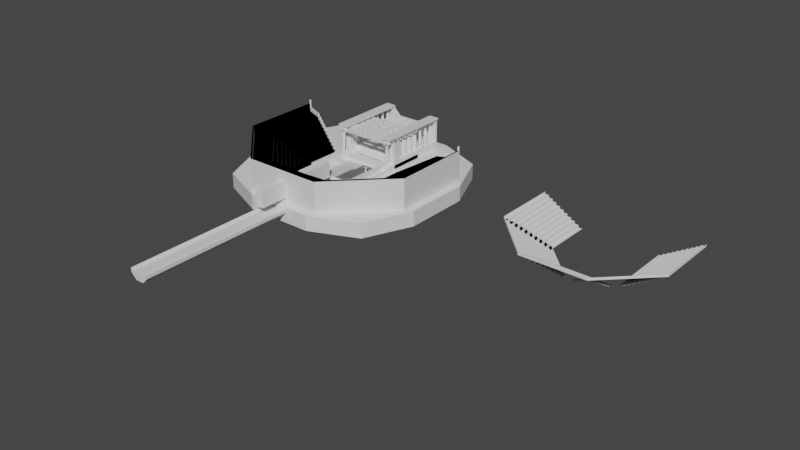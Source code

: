 # Source: greek_world.blend  (saved by Blender 3.2.14; exported with 4.5.12 LTS)
import bpy
from mathutils import Matrix  # noqa: F401  (used for matrix-valued properties, if any)

bpy.ops.wm.read_factory_settings(use_empty=True)
scene = bpy.context.scene
scene.name = 'Scene'

# ---- collections
col_greek_world = bpy.data.collections.new('greek_world'); scene.collection.children.link(col_greek_world)
col_greek_auditorium = bpy.data.collections.new('greek_auditorium'); scene.collection.children.link(col_greek_auditorium)
col_originals = bpy.data.collections.new('originals'); scene.collection.children.link(col_originals)

# ---- materials (node trees are filled in below, after node groups)
mat_main = bpy.data.materials.new('main')
mat_soil = bpy.data.materials.new('soil')
mat_edge = bpy.data.materials.new('edge')
mat_stairs = bpy.data.materials.new('stairs')
mat_walls = bpy.data.materials.new('walls')
mat_back_wall = bpy.data.materials.new('back_wall')

# ---- node groups
ng_auto_smooth = bpy.data.node_groups.new('Auto Smooth', 'GeometryNodeTree')
_s = ng_auto_smooth.interface.new_socket(name='Geometry', in_out='OUTPUT', socket_type='NodeSocketGeometry')
_s = ng_auto_smooth.interface.new_socket(name='Geometry', in_out='INPUT', socket_type='NodeSocketGeometry')
_s = ng_auto_smooth.interface.new_socket(name='Angle', in_out='INPUT', socket_type='NodeSocketFloat')
_s.subtype = 'ANGLE'
_s.min_value = 0.0
_s.max_value = 3.142
ng_auto_smooth.is_modifier = True
_N = ng_auto_smooth.nodes; _L = ng_auto_smooth.links
n0 = _N.new('NodeGroupOutput'); n0.name = 'Group Output'; n0.location = (480, -100)
n1 = _N.new('NodeGroupInput'); n1.name = 'Group Input'; n1.location = (-420, -300)
n2 = _N.new('NodeGroupInput'); n2.name = 'Group Input.001'; n2.location = (-60, -100)
n3 = _N.new('GeometryNodeSetShadeSmooth'); n3.name = 'Set Shade Smooth'; n3.location = (120, -100)
n3.domain = 'EDGE'
n4 = _N.new('GeometryNodeSetShadeSmooth'); n4.name = 'Set Shade Smooth.001'; n4.location = (300, -100)
n5 = _N.new('GeometryNodeInputMeshEdgeAngle'); n5.name = 'Edge Angle'; n5.location = (-420, -220)
n6 = _N.new('GeometryNodeInputEdgeSmooth'); n6.name = 'Is Edge Smooth'; n6.location = (-60, -160)
n7 = _N.new('GeometryNodeInputShadeSmooth'); n7.name = 'Is Face Smooth'; n7.location = (-240, -340)
n8 = _N.new('FunctionNodeBooleanMath'); n8.name = 'Boolean Math'; n8.location = (-60, -220)
n9 = _N.new('FunctionNodeCompare'); n9.name = 'Compare'; n9.location = (-240, -180)
n9.operation = 'LESS_EQUAL'
_L.new(n5.outputs[0], n9.inputs[0])
_L.new(n4.outputs[0], n0.inputs[0])
_L.new(n1.outputs[1], n9.inputs[1])
_L.new(n9.outputs[0], n8.inputs[0])
_L.new(n7.outputs[0], n8.inputs[1])
_L.new(n2.outputs[0], n3.inputs[0])
_L.new(n6.outputs[0], n3.inputs[1])
_L.new(n3.outputs[0], n4.inputs[0])
_L.new(n8.outputs[0], n3.inputs[2])
n0.is_active_output = True

# ---- material node trees
mat_main.use_nodes = True; mat_main.node_tree.nodes.clear()
_N = mat_main.node_tree.nodes; _L = mat_main.node_tree.links
n0 = _N.new('ShaderNodeBsdfPrincipled'); n0.name = 'Principled BSDF'; n0.location = (10, 300)
n0.distribution = 'GGX'
n0.subsurface_method = 'BURLEY'
n0.inputs[3].default_value = 1.45
n0.inputs[27].default_value = (0.0, 0.0, 0.0, 1.0)
n0.inputs[28].default_value = 1.0
n1 = _N.new('ShaderNodeOutputMaterial'); n1.name = 'Material Output'; n1.location = (300, 300)
_L.new(n0.outputs[0], n1.inputs[0])
n1.is_active_output = True
mat_soil.use_nodes = True; mat_soil.node_tree.nodes.clear()
_N = mat_soil.node_tree.nodes; _L = mat_soil.node_tree.links
n0 = _N.new('ShaderNodeBsdfPrincipled'); n0.name = 'Principled BSDF'; n0.location = (10, 300)
n0.distribution = 'GGX'
n0.subsurface_method = 'BURLEY'
n0.inputs[3].default_value = 1.45
n0.inputs[27].default_value = (0.0, 0.0, 0.0, 1.0)
n0.inputs[28].default_value = 1.0
n1 = _N.new('ShaderNodeOutputMaterial'); n1.name = 'Material Output'; n1.location = (300, 300)
_L.new(n0.outputs[0], n1.inputs[0])
n1.is_active_output = True
mat_edge.use_nodes = True; mat_edge.node_tree.nodes.clear()
_N = mat_edge.node_tree.nodes; _L = mat_edge.node_tree.links
n0 = _N.new('ShaderNodeBsdfPrincipled'); n0.name = 'Principled BSDF'; n0.location = (10, 300)
n0.distribution = 'GGX'
n0.subsurface_method = 'BURLEY'
n0.inputs[3].default_value = 1.45
n0.inputs[27].default_value = (0.0, 0.0, 0.0, 1.0)
n0.inputs[28].default_value = 1.0
n1 = _N.new('ShaderNodeOutputMaterial'); n1.name = 'Material Output'; n1.location = (300, 300)
_L.new(n0.outputs[0], n1.inputs[0])
n1.is_active_output = True
mat_stairs.use_nodes = True; mat_stairs.node_tree.nodes.clear()
_N = mat_stairs.node_tree.nodes; _L = mat_stairs.node_tree.links
n0 = _N.new('ShaderNodeBsdfPrincipled'); n0.name = 'Principled BSDF'; n0.location = (10, 300)
n0.distribution = 'GGX'
n0.subsurface_method = 'BURLEY'
n0.inputs[3].default_value = 1.45
n0.inputs[27].default_value = (0.0, 0.0, 0.0, 1.0)
n0.inputs[28].default_value = 1.0
n1 = _N.new('ShaderNodeOutputMaterial'); n1.name = 'Material Output'; n1.location = (300, 300)
_L.new(n0.outputs[0], n1.inputs[0])
n1.is_active_output = True
mat_walls.use_nodes = True; mat_walls.node_tree.nodes.clear()
_N = mat_walls.node_tree.nodes; _L = mat_walls.node_tree.links
n0 = _N.new('ShaderNodeBsdfPrincipled'); n0.name = 'Principled BSDF'; n0.location = (10, 300)
n0.distribution = 'GGX'
n0.subsurface_method = 'BURLEY'
n0.inputs[3].default_value = 1.45
n0.inputs[27].default_value = (0.0, 0.0, 0.0, 1.0)
n0.inputs[28].default_value = 1.0
n1 = _N.new('ShaderNodeOutputMaterial'); n1.name = 'Material Output'; n1.location = (300, 300)
_L.new(n0.outputs[0], n1.inputs[0])
n1.is_active_output = True
mat_back_wall.use_nodes = True; mat_back_wall.node_tree.nodes.clear()
_N = mat_back_wall.node_tree.nodes; _L = mat_back_wall.node_tree.links
n0 = _N.new('ShaderNodeBsdfPrincipled'); n0.name = 'Principled BSDF'; n0.location = (10, 300)
n0.distribution = 'GGX'
n0.subsurface_method = 'BURLEY'
n0.inputs[3].default_value = 1.45
n0.inputs[27].default_value = (0.0, 0.0, 0.0, 1.0)
n0.inputs[28].default_value = 1.0
n1 = _N.new('ShaderNodeOutputMaterial'); n1.name = 'Material Output'; n1.location = (300, 300)
_L.new(n0.outputs[0], n1.inputs[0])
n1.is_active_output = True

# ---- world
world_world = bpy.data.worlds.new('World'); scene.world = world_world
world_world.use_nodes = True; world_world.node_tree.nodes.clear()
_N = world_world.node_tree.nodes; _L = world_world.node_tree.links
n0 = _N.new('ShaderNodeOutputWorld'); n0.name = 'World Output'; n0.location = (300, 300)
n1 = _N.new('ShaderNodeBackground'); n1.name = 'Background'; n1.location = (10, 300)
n1.inputs[0].default_value = (0.05088, 0.05088, 0.05088, 1.0)
_L.new(n1.outputs[0], n0.inputs[0])
n0.is_active_output = True
world_world.color = (0.05088, 0.05088, 0.05088)
world_world.use_sun_shadow = False
world_world.sun_shadow_jitter_overblur = 0.0

# ---- meshes
me_cube = bpy.data.meshes.new('Cube')
me_cube.from_pydata([(2.0, -5.0, -0.2), (2.0, -5.0, -1.49e-07), (2.0, 2.1, 0.1), (2.0, 2.0, -1.49e-07), (0.0, 2.1, 0.1), (0.0, 2.0, -1.49e-07), (0.0, -5.0, -0.2), (0.0, -5.0, -1.49e-07), (3.0, -6.0, -0.2), (3.0, 2.0, -0.2), (0.0, -6.0, -0.2), (3.2, -6.2, -0.2), (3.2, 2.0, -0.2), (0.0, -6.2, -0.2), (3.0, -6.0, 0.8), (3.0, 2.0, 0.8), (0.0, -6.0, 0.8), (3.2, -6.2, 0.8), (3.2, 2.0, 0.8), (0.0, -6.2, 0.8), (2.0, 2.2, 0.1), (0.0, 2.2, 0.1), (2.0, 2.3, 0.2), (0.0, 2.3, 0.2), (2.0, 2.4, 0.2), (0.0, 2.4, 0.2), (2.0, 2.5, 0.3), (0.0, 2.5, 0.3), (2.0, 2.6, 0.3), (0.0, 2.6, 0.3), (2.0, 2.7, 0.4), (0.0, 2.7, 0.4), (2.0, 2.8, 0.4), (0.0, 2.8, 0.4), (2.0, 2.9, 0.5), (0.0, 2.9, 0.5), (2.0, 2.0, -0.2), (2.0, 3.0, 0.5), (0.0, 3.0, 0.5), (2.0, 3.1, 0.6), (0.0, 3.1, 0.6), (2.0, 3.2, 0.6), (0.0, 3.2, 0.6), (2.0, 3.3, 0.7), (0.0, 3.3, 0.7), (2.0, 3.4, 0.7), (0.0, 3.4, 0.7), (2.0, 3.5, 0.8), (0.0, 3.5, 0.8), (2.0, 3.6, 0.8), (0.0, 3.6, 0.8), (2.0, 3.7, 0.9), (0.0, 3.7, 0.9), (2.0, 3.8, 0.9), (0.0, 3.8, 0.9), (2.0, 3.9, 1.0), (0.0, 3.9, 1.0), (2.0, 11.0, 1.0), (0.0, 11.0, 1.0), (2.0, 11.0, 3.0), (0.0, 11.0, 3.0), (2.0, 2.8, -0.2), (4.0, 11.0, 1.0), (4.0, 11.0, 4.0), (2.0, 11.0, -1.0), (0.0, 11.0, -1.0), (3.0, 2.8, -0.2), (4.0, 11.0, -1.0), (3.0, 3.0, 0.0), (2.066, 3.066, 0.0), (3.0, 4.0, 0.0), (2.0, 4.0, 0.0), (4.0, 4.0, 1.0), (0.0, 4.0, -1.0), (2.0, 4.0, -1.0), (4.0, 4.0, -1.0), (2.0, 4.0, 1.0), (0.0, 4.0, 1.0), (3.2, 3.0, -0.2), (3.2, 3.0, 0.8), (3.0, 3.0, -0.2), (3.0, 3.0, 0.8), (2.0, 11.3, 3.0), (0.0, 11.3, 3.0), (4.0, 11.3, 4.0), (2.0, 11.3, -1.0), (0.0, 11.3, -1.0), (4.0, 11.3, -1.0), (3.0, 11.0, 4.0), (3.0, 11.3, 4.0), (3.0, 11.3, -1.0), (2.825, 2.0, 4.0), (2.825, 2.0, 4.2), (2.825, 11.3, 4.0), (2.825, 11.3, 4.2), (4.175, 2.0, 4.0), (4.175, 2.0, 4.2), (4.175, 11.3, 4.0), (4.175, 11.3, 4.2), (2.0, 3.0, 0.0), (2.934, 3.066, 0.0), (2.934, 3.934, 0.0), (2.066, 3.934, 0.0), (3.0, 3.0, 0.1), (2.0, 3.0, 0.1), (2.934, 3.934, 0.1), (2.066, 3.934, 0.1), (2.934, 3.066, 0.1), (2.0, 4.0, 0.1), (2.066, 3.066, 0.1), (3.0, 4.0, 0.1)], [(73, 65), (64, 74), (73, 74)], [(4, 5, 3, 2), (3, 5, 7, 1), (0, 1, 7, 6), (0, 6, 10, 8), (8, 10, 16, 14), (11, 12, 18, 17), (14, 16, 19, 17), (15, 14, 17, 18), (13, 11, 17, 19), (9, 8, 14, 15), (2, 20, 21, 4), (20, 22, 23, 21), (22, 24, 25, 23), (24, 26, 27, 25), (26, 28, 29, 27), (28, 30, 31, 29), (30, 32, 33, 31), (32, 34, 35, 33), (1, 0, 36, 3), (9, 36, 0, 8), (34, 37, 38, 35), (37, 39, 40, 38), (39, 41, 42, 40), (41, 43, 44, 42), (43, 45, 46, 44), (45, 47, 48, 46), (47, 49, 50, 48), (49, 51, 52, 50), (51, 53, 54, 52), (53, 55, 56, 54), (57, 59, 60, 58), (57, 62, 63, 88, 59), (72, 62, 57, 76), (57, 58, 77, 76), (36, 9, 66, 61), (58, 57, 64, 65), (57, 62, 67, 64), (61, 66, 68, 99), (69, 100, 101, 102), (62, 72, 75, 67), (74, 75, 72, 76), (2, 3, 36, 61, 99, 71, 76, 55, 53, 51, 49, 47, 45, 43, 41, 39, 37, 34, 32, 30, 28, 26, 24, 22, 20), (55, 76, 77, 56), (9, 15, 81, 80), (18, 12, 78, 79), (15, 18, 79, 81), (88, 89, 82, 59), (59, 82, 83, 60), (89, 90, 85, 82), (82, 85, 86, 83), (63, 62, 67, 87, 84), (84, 87, 90, 89), (63, 84, 89, 88), (91, 92, 94, 93), (93, 94, 98, 97), (97, 98, 96, 95), (95, 96, 92, 91), (93, 97, 95, 91), (98, 94, 92, 96), (100, 69, 109, 107), (68, 70, 110, 103), (102, 101, 105, 106), (71, 99, 104, 108), (107, 109, 104, 103), (106, 105, 110, 108), (105, 107, 103, 110), (109, 106, 108, 104), (101, 100, 107, 105), (69, 102, 106, 109), (70, 71, 108, 110), (99, 68, 103, 104)])
me_cube.polygons.foreach_set('material_index', [3, 0, 0, 0, 4, 4, 4, 4, 4, 4, 3, 3, 3, 3, 3, 3, 3, 3, 0, 0, 3, 3, 3, 3, 3, 3, 3, 3, 3, 3, 5, 5, 0, 0, 0, 5, 5, 0, 1, 0, 0, 3, 3, 4, 4, 4, 5, 5, 5, 5, 5, 5, 5, 0, 0, 0, 0, 0, 0, 2, 2, 2, 2, 2, 2, 2, 2, 2, 2, 2, 2])
_uv = me_cube.uv_layers.new(name='UVMap')
_uv.uv.foreach_set('vector', [2.632, 5.027, 2.686, 5.027, 2.686, 6.108, 2.632, 6.108, 6.595, 4.865, 7.676, 4.865, 7.676, 8.649, 6.595, 8.649, 4.432, 6.054, 4.324, 6.054, 4.324, 4.973, 4.432, 4.973, 7.135, 4.324, 8.216, 4.324, 8.216, 4.865, 6.595, 4.865, 6.054, 6.649, 6.054, 8.27, 5.514, 8.27, 5.514, 6.649, 1.119, 5.027, 1.119, 9.459, 0.5782, 9.459, 0.5782, 5.027, 2.811, 4.865, 4.432, 4.865, 4.432, 4.973, 2.703, 4.973, 2.811, 0.5405, 2.811, 4.865, 2.703, 4.973, 2.703, 0.5405, 2.2, 5.027, 2.2, 6.757, 1.659, 6.757, 1.659, 5.027, 1.659, 5.568, 1.659, 9.892, 1.119, 9.892, 1.119, 5.568, 7.838, 4.865, 7.892, 4.865, 7.892, 5.946, 7.838, 5.946, 4.378, 7.135, 4.324, 7.135, 4.324, 6.054, 4.378, 6.054, 7.838, 5.946, 7.892, 5.946, 7.892, 7.027, 7.838, 7.027, 2.686, 7.189, 2.632, 7.189, 2.632, 6.108, 2.686, 6.108, 7.784, 5.946, 7.838, 5.946, 7.838, 7.027, 7.784, 7.027, 7.73, 5.946, 7.676, 5.946, 7.676, 4.865, 7.73, 4.865, 7.784, 4.865, 7.838, 4.865, 7.838, 5.946, 7.784, 5.946, 7.784, 5.946, 7.73, 5.946, 7.73, 4.865, 7.784, 4.865, 0.5782, 9.922, 0.4708, 9.934, 0.04828, 6.174, 0.1557, 6.162, 6.595, 0.5405, 7.135, 0.5405, 7.135, 4.324, 6.595, 4.865, 2.578, 5.027, 2.632, 5.027, 2.632, 6.108, 2.578, 6.108, 7.784, 7.027, 7.73, 7.027, 7.73, 5.946, 7.784, 5.946, 2.362, 5.757, 2.416, 5.757, 2.416, 6.838, 2.362, 6.838, 2.182, 7.838, 2.128, 7.838, 2.128, 6.757, 2.182, 6.757, 2.416, 5.757, 2.47, 5.757, 2.47, 6.838, 2.416, 6.838, 4.432, 7.135, 4.378, 7.135, 4.378, 6.054, 4.432, 6.054, 2.47, 5.757, 2.524, 5.757, 2.524, 6.838, 2.47, 6.838, 7.73, 7.027, 7.676, 7.027, 7.676, 5.946, 7.73, 5.946, 5.514, 3.946, 5.514, 3.892, 6.595, 3.892, 6.595, 3.946, 5.514, 3.892, 5.514, 3.838, 6.595, 3.838, 6.595, 3.892, 4.324, 6.054, 3.243, 6.054, 3.243, 4.973, 4.324, 4.973, 4.324, 6.054, 4.324, 7.135, 2.703, 7.135, 2.703, 6.595, 3.243, 6.054, 4.432, 3.784, 4.432, 0.0, 5.514, 0.0, 5.514, 3.784, 5.514, 0.0, 6.595, 0.0, 6.595, 3.784, 5.514, 3.784, 7.135, 0.5405, 6.595, 0.5405, 6.595, 0.1081, 7.135, 0.1081, 4.432, 8.811, 4.432, 7.73, 5.514, 7.73, 5.514, 8.811, 4.432, 7.73, 4.432, 6.649, 5.514, 6.649, 5.514, 7.73, 7.135, 0.1081, 6.595, 0.1081, 6.595, 0.0, 7.135, 0.0, 2.128, 7.225, 1.659, 7.225, 1.659, 6.757, 2.128, 6.757, 1.081, 0.1622, 1.081, 3.946, 0.0, 3.946, 0.0, 0.1622, 0.0, 5.027, 0.0, 3.946, 1.081, 3.946, 1.081, 5.027, 0.2034, 6.102, 0.1557, 6.162, 0.04828, 6.174, 0.0, 5.744, 0.09536, 5.625, 0.03501, 5.087, 0.5722, 5.027, 0.5782, 5.081, 0.5305, 5.14, 0.5366, 5.194, 0.4889, 5.254, 0.4949, 5.308, 0.4472, 5.367, 0.4533, 5.421, 0.4056, 5.481, 0.4116, 5.535, 0.3639, 5.594, 0.37, 5.648, 0.3223, 5.708, 0.3283, 5.762, 0.2807, 5.821, 0.2867, 5.875, 0.239, 5.935, 0.245, 5.988, 0.1974, 6.048, 5.514, 3.838, 5.514, 3.784, 6.595, 3.784, 6.595, 3.838, 1.659, 5.568, 1.119, 5.568, 1.119, 5.027, 1.659, 5.027, 0.5782, 9.459, 1.119, 9.459, 1.119, 10.0, 0.5782, 10.0, 2.811, 0.5405, 2.703, 0.5405, 2.703, 0.0, 2.811, 0.0, 2.2, 5.568, 2.362, 5.568, 2.362, 6.108, 2.2, 6.108, 2.2, 6.108, 2.362, 6.108, 2.362, 7.189, 2.2, 7.189, 4.973, 6.649, 4.973, 3.946, 5.514, 3.946, 5.514, 6.108, 5.514, 6.108, 5.514, 3.946, 6.595, 3.946, 6.595, 6.108, 2.703, 0.1622, 1.081, 0.1622, 0.0, 0.1622, 0.0, 0.0, 2.703, 0.0, 4.432, 6.649, 4.432, 3.946, 4.973, 3.946, 4.973, 6.649, 2.2, 5.027, 2.362, 5.027, 2.362, 5.568, 2.2, 5.568, 9.784, 0.0, 9.892, 0.0, 9.892, 5.027, 9.784, 5.027, 2.47, 5.757, 2.362, 5.757, 2.362, 5.027, 2.47, 5.027, 9.676, 0.0, 9.784, 0.0, 9.784, 5.027, 9.676, 5.027, 2.578, 5.757, 2.47, 5.757, 2.47, 5.027, 2.578, 5.027, 8.946, 0.0, 9.676, 0.0, 9.676, 5.027, 8.946, 5.027, 8.216, 0.0, 8.946, 0.0, 8.946, 5.027, 8.216, 5.027, 2.524, 6.838, 2.524, 7.307, 2.47, 7.307, 2.47, 6.838, 2.632, 6.649, 2.632, 7.189, 2.578, 7.189, 2.578, 6.649, 2.578, 6.838, 2.578, 7.307, 2.524, 7.307, 2.524, 6.838, 2.47, 6.838, 2.47, 7.378, 2.416, 7.378, 2.416, 6.838, 6.09, 7.153, 6.559, 7.153, 6.595, 7.189, 6.054, 7.189, 6.559, 6.685, 6.09, 6.685, 6.054, 6.649, 6.595, 6.649, 6.09, 6.685, 6.09, 7.153, 6.054, 7.189, 6.054, 6.649, 6.559, 7.153, 6.559, 6.685, 6.595, 6.649, 6.595, 7.189, 2.811, 7.135, 2.811, 7.604, 2.757, 7.604, 2.757, 7.135, 2.757, 7.135, 2.757, 7.604, 2.703, 7.604, 2.703, 7.135, 2.416, 6.838, 2.416, 7.378, 2.362, 7.378, 2.362, 6.838, 2.632, 6.108, 2.632, 6.649, 2.578, 6.649, 2.578, 6.108])
me_cube.materials.append(mat_main)
me_cube.materials.append(mat_soil)
me_cube.materials.append(mat_edge)
me_cube.materials.append(mat_stairs)
me_cube.materials.append(mat_walls)
me_cube.materials.append(mat_back_wall)
me_cube.use_remesh_fix_poles = True
me_cube.use_remesh_preserve_attributes = False
me_cube.update()
me_cube_002 = bpy.data.meshes.new('Cube.002')
me_cube_002.from_pydata([(-0.2828, -2.831e-07, 0.0), (-0.2828, -2.831e-07, 3.0), (6.557e-07, 0.2828, 0.0), (6.557e-07, 0.2828, 3.0), (6.855e-07, -0.2828, 0.0), (6.855e-07, -0.2828, 3.0), (0.2828, -2.682e-07, 0.0), (0.2828, -2.682e-07, 3.0), (-0.2828, -2.831e-07, 0.1), (6.557e-07, 0.2828, 0.1), (0.2828, -2.682e-07, 0.1), (6.855e-07, -0.2828, 0.1), (-0.1414, -2.831e-07, 0.1), (6.631e-07, 0.1414, 0.1), (0.1414, -2.757e-07, 0.1), (6.855e-07, -0.1414, 0.1), (-0.2828, -2.831e-07, 2.9), (6.557e-07, 0.2828, 2.9), (0.2828, -2.682e-07, 2.9), (6.855e-07, -0.2828, 2.9), (6.631e-07, 0.1414, 2.9), (0.1414, -2.757e-07, 2.9), (6.855e-07, -0.1414, 2.9), (-0.1414, -2.831e-07, 2.9), (6.706e-07, 0.2142, 0.9006), (6.706e-07, 0.2142, 2.099), (6.706e-07, 0.2368, 1.5), (0.2142, -2.682e-07, 0.9006), (0.2142, -2.682e-07, 2.099), (0.2368, -2.682e-07, 1.5), (6.855e-07, -0.2142, 0.9006), (6.855e-07, -0.2142, 2.099), (6.855e-07, -0.2368, 1.5), (-0.2142, -2.98e-07, 2.099), (-0.2142, -2.98e-07, 0.9006), (-0.2368, -2.98e-07, 1.5)], [], [(16, 1, 3, 17), (17, 3, 7, 18), (18, 7, 5, 19), (19, 5, 1, 16), (4, 11, 8, 0), (6, 10, 11, 4), (2, 9, 10, 6), (0, 8, 9, 2), (11, 15, 12, 8), (10, 14, 15, 11), (9, 13, 14, 10), (8, 12, 13, 9), (22, 19, 16, 23), (21, 18, 19, 22), (20, 17, 18, 21), (23, 16, 17, 20), (14, 27, 30, 15), (13, 24, 27, 14), (15, 30, 34, 12), (31, 22, 23, 33), (28, 21, 22, 31), (33, 23, 20, 25), (25, 20, 21, 28), (31, 33, 35, 32), (32, 35, 34, 30), (28, 31, 32, 29), (29, 32, 30, 27), (25, 28, 29, 26), (26, 29, 27, 24), (33, 25, 26, 35), (35, 26, 24, 34), (12, 34, 24, 13)])
me_cube_002.polygons.foreach_set('use_smooth', [True] * 32)
_uv = me_cube_002.uv_layers.new(name='UVMap')
_uv.uv.foreach_set('vector', [0.6212, 0.5714, 0.5855, 0.5714, 0.5855, 0.4286, 0.6212, 0.4286, 0.5855, 0.5714, 0.5498, 0.5714, 0.5498, 0.4286, 0.5855, 0.4286, 0.6212, 0.4286, 0.5855, 0.4286, 0.5855, 0.2857, 0.6212, 0.2857, 0.5141, 0.4286, 0.4784, 0.4286, 0.4784, 0.2857, 0.5141, 0.2857, 0.5498, 0.4286, 0.5141, 0.4286, 0.5141, 0.2857, 0.5498, 0.2857, 0.5498, 0.5714, 0.5141, 0.5714, 0.5141, 0.4286, 0.5498, 0.4286, 0.5141, 0.5714, 0.4784, 0.5714, 0.4784, 0.4286, 0.5141, 0.4286, 0.5855, 0.4286, 0.5498, 0.4286, 0.5498, 0.2857, 0.5855, 0.2857, 0.6212, 0.1429, 0.5855, 0.1071, 0.5855, 0.03571, 0.6212, 0.0, 0.4784, 0.1429, 0.5141, 0.1071, 0.5855, 0.1071, 0.6212, 0.1429, 0.4784, 0.0, 0.5141, 0.03571, 0.5141, 0.1071, 0.4784, 0.1429, 0.6212, 0.0, 0.5855, 0.03571, 0.5141, 0.03571, 0.4784, 0.0, 0.5855, 0.1786, 0.6212, 0.1429, 0.6212, 0.2857, 0.5855, 0.25, 0.5141, 0.1786, 0.4784, 0.1429, 0.6212, 0.1429, 0.5855, 0.1786, 0.5141, 0.25, 0.4784, 0.2857, 0.4784, 0.1429, 0.5141, 0.1786, 0.5855, 0.25, 0.6212, 0.2857, 0.4784, 0.2857, 0.5141, 0.25, 0.4543, 7.451e-09, 0.4727, 0.2859, 0.3645, 0.2859, 0.3829, 0.0, 0.2151, 7.451e-09, 0.2335, 0.2859, 0.1253, 0.2859, 0.1437, 0.0, 0.09551, 7.451e-09, 0.1139, 0.2859, 0.0057, 0.2859, 0.02408, 0.0, 0.1139, 0.7141, 0.09551, 1.0, 0.02408, 1.0, 0.0057, 0.7141, 0.4727, 0.7141, 0.4543, 1.0, 0.3829, 1.0, 0.3645, 0.7141, 0.3531, 0.7141, 0.3347, 1.0, 0.2633, 1.0, 0.2449, 0.7141, 0.2335, 0.7141, 0.2151, 1.0, 0.1437, 1.0, 0.1253, 0.7141, 0.1139, 0.7141, 0.0057, 0.7141, 0.0, 0.5, 0.1196, 0.5, 0.1196, 0.5, 0.0, 0.5, 0.0057, 0.2859, 0.1139, 0.2859, 0.4727, 0.7141, 0.3645, 0.7141, 0.3588, 0.5, 0.4784, 0.5, 0.4784, 0.5, 0.3588, 0.5, 0.3645, 0.2859, 0.4727, 0.2859, 0.2335, 0.7141, 0.1253, 0.7141, 0.1196, 0.5, 0.2392, 0.5, 0.2392, 0.5, 0.1196, 0.5, 0.1253, 0.2859, 0.2335, 0.2859, 0.3531, 0.7141, 0.2449, 0.7141, 0.2392, 0.5, 0.3588, 0.5, 0.3588, 0.5, 0.2392, 0.5, 0.2449, 0.2859, 0.3531, 0.2859, 0.3347, 7.451e-09, 0.3531, 0.2859, 0.2449, 0.2859, 0.2633, 0.0])
me_cube_002.use_remesh_fix_poles = True
me_cube_002.use_remesh_preserve_attributes = False
me_cube_002.update()
me_cube_003 = bpy.data.meshes.new('Cube.003')
me_cube_003.from_pydata([(3.0, 3.0, -1.0), (3.0, 3.0, 4.0), (3.0, 4.0, -1.0), (3.0, 4.0, 4.0), (4.0, 3.0, -1.0), (4.0, 3.0, 4.0), (4.0, 4.0, -1.0), (4.0, 4.0, 4.0)], [], [(0, 1, 3, 2), (2, 3, 7, 6), (6, 7, 5, 4), (4, 5, 1, 0), (2, 6, 4, 0), (7, 3, 1, 5)])
_uv = me_cube_003.uv_layers.new(name='UVMap')
_uv.uv.foreach_set('vector', [7.254, 7.254, 7.254, 9.845, 6.736, 9.845, 6.736, 7.254, 9.984, 0.0, 9.984, 2.591, 9.466, 2.591, 9.466, 0.0, 3.627, 7.409, 3.627, 10.0, 3.109, 10.0, 3.109, 7.409, 4.145, 7.409, 4.145, 10.0, 3.627, 10.0, 3.627, 7.409, 8.29, 8.394, 8.29, 8.912, 7.772, 8.912, 7.772, 8.394, 7.254, 8.394, 7.772, 8.394, 7.772, 8.912, 7.254, 8.912])
me_cube_003.materials.append(mat_main)
me_cube_003.materials.append(mat_soil)
me_cube_003.use_remesh_fix_poles = True
me_cube_003.use_remesh_preserve_attributes = False
me_cube_003.update()
me_plane = bpy.data.meshes.new('Plane')
me_plane.from_pydata([(2.0, -5.0, 0.0), (3.0, -5.0, 0.0), (2.0, 3.0, 0.0), (3.0, 3.0, 0.0), (2.0, -6.0, 0.0), (3.0, -6.0, 0.0), (-2.0, -5.0, 0.0), (-2.0, -6.0, 0.0), (-3.0, -5.0, 0.0), (-3.0, -6.0, 0.0), (-2.0, 3.0, 0.0), (-3.0, 3.0, 0.0)], [], [(0, 1, 3, 2), (1, 0, 4, 5), (4, 0, 6, 7), (7, 6, 8, 9), (8, 6, 10, 11)])
_uv = me_plane.uv_layers.new(name='UVMap')
_uv.uv.foreach_set('vector', [0.1088, 0.8705, 0.0, 0.8705, 0.0, 0.0, 0.1088, 0.0, 0.0, 0.8705, 0.1088, 0.8705, 0.1088, 0.9793, 0.0, 0.9793, 0.1088, 0.9793, 0.1088, 0.8705, 0.544, 0.8705, 0.544, 0.9793, 0.544, 0.9793, 0.544, 0.8705, 0.6528, 0.8705, 0.6528, 0.9793, 0.6528, 0.8705, 0.544, 0.8705, 0.544, 0.0, 0.6528, 0.0])
me_plane.use_remesh_fix_poles = True
me_plane.use_remesh_preserve_attributes = False
me_plane.update()
me_plane_003 = bpy.data.meshes.new('Plane.003')
me_plane_003.from_pydata([(-5.157, -2.136, 0.0), (-5.157, 2.136, 0.0), (-5.157, -2.136, 0.3), (-5.157, 2.136, 0.3), (-5.657, -2.343, 0.3), (-5.657, 2.343, 0.3), (-5.657, -2.343, 0.6), (-5.657, 2.343, 0.6), (-6.157, -2.55, 0.6), (-6.157, 2.55, 0.6), (-6.157, -2.55, 0.9), (-6.157, 2.55, 0.9), (-6.657, -2.757, 0.9), (-6.657, 2.757, 0.9), (-6.657, -2.757, 1.2), (-6.657, 2.757, 1.2), (-7.157, -2.964, 1.2), (-7.157, 2.964, 1.2), (-7.157, -2.964, 1.5), (-7.157, 2.964, 1.5), (-7.657, -3.172, 1.5), (-7.657, 3.172, 1.5), (-7.657, -3.172, 1.8), (-7.657, 3.172, 1.8), (-8.157, -3.379, 1.8), (-8.157, 3.379, 1.8), (-8.157, -3.379, 2.1), (-8.157, 3.379, 2.1), (-8.657, -3.586, 2.1), (-8.657, 3.586, 2.1), (-8.657, -3.586, 2.4), (-8.657, 3.586, 2.4), (-9.157, -3.793, 2.4), (-9.157, 3.793, 2.4), (-9.157, -3.793, 2.7), (-9.157, 3.793, 2.7), (-9.657, -4.0, 2.7), (-9.657, 4.0, 2.7), (-9.657, -4.0, 3.0), (-9.657, 4.0, 3.0), (-12.0, -4.971, 3.0), (-12.0, 4.971, 3.0), (-12.0, -4.971, 4.0), (-12.0, 4.971, 4.0), (-12.2, -5.053, 4.0), (-12.2, 5.053, 4.0), (-12.2, -5.053, 0.0), (-12.2, 5.053, 0.0), (-2.136, -5.157, 0.0), (-2.136, -5.157, 0.3), (-2.343, -5.657, 0.3), (-2.343, -5.657, 0.6), (-2.55, -6.157, 0.6), (-2.55, -6.157, 0.9), (-2.757, -6.657, 0.9), (-2.757, -6.657, 1.2), (-2.964, -7.157, 1.2), (-2.964, -7.157, 1.5), (-3.172, -7.657, 1.5), (-3.172, -7.657, 1.8), (-3.379, -8.157, 1.8), (-3.379, -8.157, 2.1), (-3.586, -8.657, 2.1), (-3.586, -8.657, 2.4), (-3.793, -9.157, 2.4), (-3.793, -9.157, 2.7), (-4.0, -9.657, 2.7), (-4.0, -9.657, 3.0), (-4.971, -12.0, 3.0), (-4.971, -12.0, 4.0), (-5.053, -12.2, 4.0), (-5.053, -12.2, 0.0), (2.136, -5.157, 0.0), (2.136, -5.157, 0.3), (2.343, -5.657, 0.3), (2.343, -5.657, 0.6), (2.55, -6.157, 0.6), (2.55, -6.157, 0.9), (2.757, -6.657, 0.9), (2.757, -6.657, 1.2), (2.964, -7.157, 1.2), (2.964, -7.157, 1.5), (3.172, -7.657, 1.5), (3.172, -7.657, 1.8), (3.379, -8.157, 1.8), (3.379, -8.157, 2.1), (3.586, -8.657, 2.1), (3.586, -8.657, 2.4), (3.793, -9.157, 2.4), (3.793, -9.157, 2.7), (4.0, -9.657, 2.7), (4.0, -9.657, 3.0), (4.971, -12.0, 3.0), (4.971, -12.0, 4.0), (5.053, -12.2, 4.0), (5.053, -12.2, 0.0), (5.157, -2.136, 0.0), (5.157, -2.136, 0.3), (5.657, -2.343, 0.3), (5.657, -2.343, 0.6), (6.157, -2.55, 0.6), (6.157, -2.55, 0.9), (6.657, -2.757, 0.9), (6.657, -2.757, 1.2), (7.157, -2.964, 1.2), (7.157, -2.964, 1.5), (7.657, -3.172, 1.5), (7.657, -3.172, 1.8), (8.157, -3.379, 1.8), (8.157, -3.379, 2.1), (8.657, -3.586, 2.1), (8.657, -3.586, 2.4), (9.157, -3.793, 2.4), (9.157, -3.793, 2.7), (9.657, -4.0, 2.7), (9.657, -4.0, 3.0), (12.0, -4.971, 3.0), (12.0, -4.971, 4.0), (12.2, -5.053, 4.0), (12.2, -5.053, 0.0), (5.157, 2.136, 0.0), (5.157, 2.136, 0.3), (5.657, 2.343, 0.3), (5.657, 2.343, 0.6), (6.157, 2.55, 0.6), (6.157, 2.55, 0.9), (6.657, 2.757, 0.9), (6.657, 2.757, 1.2), (7.157, 2.964, 1.2), (7.157, 2.964, 1.5), (7.657, 3.172, 1.5), (7.657, 3.172, 1.8), (8.157, 3.379, 1.8), (8.157, 3.379, 2.1), (8.657, 3.586, 2.1), (8.657, 3.586, 2.4), (9.157, 3.793, 2.4), (9.157, 3.793, 2.7), (9.657, 4.0, 2.7), (9.657, 4.0, 3.0), (12.0, 4.971, 3.0), (12.0, 4.971, 4.0), (12.2, 5.053, 4.0), (12.2, 5.053, 0.0), (0.5, -12.2, 0.65), (0.5, -8.157, 1.8), (0.5, -7.657, 1.8), (0.5, -7.657, 1.5), (0.5, -7.157, 1.5), (0.5, -7.157, 1.2), (0.5, -6.657, 1.2), (0.5, -6.657, 0.9), (0.5, -6.157, 0.9), (0.5, -6.157, 0.65), (0.5, -12.2, 2.65), (0.5, -9.157, 2.65), (0.5, -9.157, 2.4), (0.5, -8.657, 2.1), (0.5, -8.657, 2.4), (0.5, -8.157, 2.1), (-0.5, -12.2, 2.65), (-0.5, -9.157, 2.65), (-0.5, -9.157, 2.4), (-0.5, -8.657, 2.1), (-0.5, -8.657, 2.4), (-0.5, -8.157, 2.1), (-0.5, -8.157, 1.8), (-0.5, -7.657, 1.8), (-0.5, -7.657, 1.5), (-0.5, -7.157, 1.5), (-0.5, -7.157, 1.2), (-0.5, -6.657, 1.2), (-0.5, -6.157, 0.9), (-0.5, -12.2, 0.65), (-0.5, -6.657, 0.9), (-0.5, -6.157, 0.65)], [], [(0, 1, 3, 2), (4, 2, 3, 5), (4, 5, 7, 6), (8, 6, 7, 9), (8, 9, 11, 10), (12, 10, 11, 13), (12, 13, 15, 14), (16, 14, 15, 17), (16, 17, 19, 18), (20, 18, 19, 21), (20, 21, 23, 22), (24, 22, 23, 25), (24, 25, 27, 26), (28, 26, 27, 29), (28, 29, 31, 30), (32, 30, 31, 33), (32, 33, 35, 34), (36, 34, 35, 37), (36, 37, 39, 38), (38, 39, 41, 40), (40, 41, 43, 42), (42, 43, 45, 44), (44, 45, 47, 46), (48, 0, 2, 49), (50, 49, 2, 4), (50, 4, 6, 51), (52, 51, 6, 8), (52, 8, 10, 53), (54, 53, 10, 12), (54, 12, 14, 55), (56, 55, 14, 16), (56, 16, 18, 57), (58, 57, 18, 20), (58, 20, 22, 59), (60, 59, 22, 24), (60, 24, 26, 61), (62, 61, 26, 28), (62, 28, 30, 63), (64, 63, 30, 32), (64, 32, 34, 65), (66, 65, 34, 36), (66, 36, 38, 67), (67, 38, 40, 68), (68, 40, 42, 69), (69, 42, 44, 70), (70, 44, 46, 71), (72, 48, 49, 73), (74, 73, 49, 50), (74, 50, 51, 75), (76, 75, 51, 52), (76, 52, 53, 172, 175, 153, 152, 77), (78, 77, 152, 151), (78, 151, 150, 79), (80, 79, 150, 149), (80, 149, 148, 81), (82, 81, 148, 147), (82, 147, 146, 83), (84, 83, 146, 145), (84, 145, 159, 85), (86, 85, 159, 157), (86, 157, 158, 87), (88, 87, 158, 156), (88, 156, 155, 161, 162, 64, 65, 89), (90, 89, 65, 66), (90, 66, 67, 91), (91, 67, 68, 92), (92, 68, 69, 93), (93, 69, 70, 94), (94, 154, 144, 173, 71, 95), (96, 72, 73, 97), (98, 97, 73, 74), (98, 74, 75, 99), (100, 99, 75, 76), (100, 76, 77, 101), (102, 101, 77, 78), (102, 78, 79, 103), (104, 103, 79, 80), (104, 80, 81, 105), (106, 105, 81, 82), (106, 82, 83, 107), (108, 107, 83, 84), (108, 84, 85, 109), (110, 109, 85, 86), (110, 86, 87, 111), (112, 111, 87, 88), (112, 88, 89, 113), (114, 113, 89, 90), (114, 90, 91, 115), (115, 91, 92, 116), (116, 92, 93, 117), (117, 93, 94, 118), (118, 94, 95, 119), (120, 96, 97, 121), (122, 121, 97, 98), (122, 98, 99, 123), (124, 123, 99, 100), (124, 100, 101, 125), (126, 125, 101, 102), (126, 102, 103, 127), (128, 127, 103, 104), (128, 104, 105, 129), (130, 129, 105, 106), (130, 106, 107, 131), (132, 131, 107, 108), (132, 108, 109, 133), (134, 133, 109, 110), (134, 110, 111, 135), (136, 135, 111, 112), (136, 112, 113, 137), (138, 137, 113, 114), (138, 114, 115, 139), (139, 115, 116, 140), (140, 116, 117, 141), (141, 117, 118, 142), (142, 118, 119, 143), (163, 165, 61, 62), (155, 154, 160, 161), (153, 144, 154, 155, 156, 158, 157, 159, 145, 146, 147, 148, 149, 150, 151, 152), (168, 169, 57, 58), (71, 173, 160, 154, 94, 70), (165, 166, 60, 61), (170, 171, 55, 56), (173, 175, 172, 174, 171, 170, 169, 168, 167, 166, 165, 163, 164, 162, 161, 160), (164, 163, 62, 63), (174, 172, 53, 54), (169, 170, 56, 57), (162, 164, 63, 64), (171, 174, 54, 55), (167, 168, 58, 59), (175, 173, 144, 153), (166, 167, 59, 60)])
me_plane_003.polygons.foreach_set('material_index', [0, 0, 0, 0, 0, 0, 0, 0, 0, 0, 0, 0, 0, 0, 0, 0, 0, 0, 0, 0, 1, 1, 1, 0, 0, 0, 0, 0, 0, 0, 0, 0, 0, 0, 0, 0, 0, 0, 0, 0, 0, 0, 0, 1, 1, 1, 0, 0, 0, 0, 0, 0, 0, 0, 0, 0, 0, 0, 0, 0, 0, 0, 0, 0, 0, 0, 1, 1, 1, 0, 0, 0, 0, 0, 0, 0, 0, 0, 0, 0, 0, 0, 0, 0, 0, 0, 0, 0, 0, 1, 1, 1, 0, 0, 0, 0, 0, 0, 0, 0, 0, 0, 0, 0, 0, 0, 0, 0, 0, 0, 0, 0, 1, 1, 1, 0, 2, 2, 0, 1, 0, 0, 2, 0, 0, 0, 0, 0, 0, 2, 0])
_uv = me_plane_003.uv_layers.new(name='UVMap')
_uv.uv.foreach_set('vector', [7.717, 43.28, 7.717, 46.25, 7.423, 46.25, 7.423, 43.28, 11.82, 35.11, 12.02, 34.62, 16.22, 34.62, 16.42, 35.11, 46.26, 43.46, 46.26, 46.72, 45.97, 46.72, 45.97, 43.46, 3.546, 36.09, 3.749, 35.6, 8.356, 35.6, 8.56, 36.09, 47.38, 5.014, 47.38, 8.56, 47.09, 8.56, 47.09, 5.014, 30.39, 41.16, 30.91, 41.07, 33.64, 45.27, 33.34, 45.71, 44.07, 45.52, 44.07, 41.68, 44.37, 41.68, 44.37, 45.52, 12.29, 42.14, 12.81, 42.04, 15.78, 46.58, 15.48, 47.02, 16.42, 28.11, 16.42, 23.99, 16.72, 23.99, 16.72, 28.11, 8.56, 42.66, 9.082, 42.56, 12.29, 47.43, 11.99, 47.87, 43.48, 41.68, 43.48, 46.09, 43.19, 46.09, 43.19, 41.68, 42.01, 36.14, 42.53, 36.04, 45.97, 41.24, 45.67, 41.68, 42.89, 41.68, 42.89, 46.38, 42.6, 46.38, 42.6, 41.68, 33.65, 39.21, 34.17, 39.11, 37.84, 44.65, 37.54, 45.09, 42.3, 41.68, 42.3, 46.67, 42.01, 46.67, 42.01, 41.68, 33.65, 9.107, 34.17, 9.004, 38.08, 14.87, 37.78, 15.31, 47.09, 7.457, 47.09, 12.73, 46.79, 12.73, 46.79, 7.457, 22.52, 42.58, 22.73, 42.09, 30.18, 42.09, 30.39, 42.58, 46.2, 5.561, 46.2, 0.0, 46.5, 0.0, 46.5, 5.561, 25.78, 2.304, 17.92, 2.304, 16.96, 0.0, 26.73, 0.0, 49.02, 31.15, 49.02, 38.06, 48.03, 38.06, 48.03, 31.15, 7.107, 23.79, 16.88, 23.79, 16.96, 23.99, 7.026, 23.99, 38.08, 23.99, 38.08, 16.96, 42.01, 16.96, 42.01, 23.99, 7.717, 39.08, 7.717, 43.28, 7.423, 43.28, 7.423, 39.08, 8.56, 31.85, 9.051, 31.65, 12.02, 34.62, 11.82, 35.11, 46.26, 38.85, 46.26, 43.46, 45.97, 43.46, 45.97, 38.85, 0.0, 32.55, 0.4915, 32.34, 3.749, 35.6, 3.546, 36.09, 47.38, 0.0, 47.38, 5.014, 47.09, 5.014, 47.09, 0.0, 31.51, 35.86, 31.95, 36.16, 30.91, 41.07, 30.39, 41.16, 16.66, 41.05, 16.66, 46.47, 16.37, 46.47, 16.37, 41.05, 13.48, 36.44, 13.92, 36.74, 12.81, 42.04, 12.29, 42.14, 16.42, 33.94, 16.42, 28.11, 16.72, 28.11, 16.72, 33.94, 9.821, 36.55, 10.26, 36.85, 9.082, 42.56, 8.56, 42.66, 47.15, 38.85, 47.15, 45.09, 46.85, 45.09, 46.85, 38.85, 43.34, 29.63, 43.78, 29.93, 42.53, 36.04, 42.01, 36.14, 47.1, 34.04, 47.1, 27.4, 47.39, 27.4, 47.39, 34.04, 35.04, 32.3, 35.48, 32.6, 34.17, 39.11, 33.65, 39.21, 47.39, 34.24, 47.39, 27.19, 47.69, 27.19, 47.69, 34.24, 35.11, 1.795, 35.55, 2.091, 34.17, 9.004, 33.65, 9.107, 47.09, 0.0, 47.09, 7.457, 46.79, 7.457, 46.79, 0.0, 16.96, 37.02, 17.45, 36.82, 22.73, 42.09, 22.52, 42.58, 46.2, 13.43, 46.2, 5.561, 46.5, 5.561, 46.5, 13.43, 31.34, 7.865, 25.78, 2.304, 26.73, 0.0, 33.65, 6.911, 49.02, 21.37, 49.02, 31.15, 48.03, 31.15, 48.03, 21.37, 0.1966, 16.88, 7.107, 23.79, 7.026, 23.99, 0.0, 16.96, 38.08, 33.92, 38.08, 23.99, 42.01, 23.99, 42.01, 33.92, 8.012, 43.28, 8.012, 46.25, 7.717, 46.25, 7.717, 43.28, 8.56, 27.24, 9.051, 27.45, 9.051, 31.65, 8.56, 31.85, 46.56, 43.46, 46.56, 46.72, 46.26, 46.72, 46.26, 43.46, 0.0, 27.53, 0.4915, 27.74, 0.4915, 32.34, 0.0, 32.55, 48.03, 20.7, 48.03, 24.24, 47.74, 24.24, 47.74, 22.82, 47.98, 22.82, 47.98, 22.12, 47.74, 22.12, 47.74, 20.7, 31.51, 33.44, 31.95, 33.14, 33.64, 34.24, 33.37, 34.65, 18.73, 42.58, 18.73, 44.15, 18.44, 44.15, 18.44, 42.58, 1.193, 46.68, 1.633, 46.38, 3.49, 47.59, 3.221, 48.0, 47.44, 21.11, 47.44, 22.82, 47.15, 22.82, 47.15, 21.11, 39.34, 45.24, 39.78, 44.94, 41.8, 46.27, 41.53, 46.68, 47.15, 21.31, 47.15, 23.17, 46.85, 23.17, 46.85, 21.31, 43.34, 26.51, 43.78, 26.22, 45.97, 27.66, 45.7, 28.07, 17.55, 42.58, 17.55, 44.58, 17.26, 44.58, 17.26, 42.58, 43.41, 12.78, 43.85, 12.49, 46.2, 14.05, 45.93, 14.46, 17.26, 42.58, 17.26, 44.73, 16.96, 44.73, 16.96, 42.58, 35.11, 28.83, 35.55, 28.54, 38.08, 30.22, 37.8, 30.63, 46.26, 21.92, 46.26, 24.21, 46.02, 24.21, 46.02, 24.9, 46.26, 24.9, 46.26, 27.19, 45.97, 27.19, 45.97, 21.92, 16.96, 29.16, 17.45, 29.36, 17.45, 36.82, 16.96, 37.02, 46.79, 7.865, 46.79, 13.43, 46.5, 13.43, 46.5, 7.865, 31.34, 15.73, 31.34, 7.865, 33.65, 6.911, 33.65, 16.68, 49.02, 14.46, 49.02, 21.37, 48.03, 21.37, 48.03, 14.46, 0.1966, 7.107, 0.1966, 16.88, 0.0, 16.96, 0.0, 7.026, 38.08, 7.026, 39.4, 3.86, 41.37, 3.86, 41.37, 3.165, 42.01, 0.0, 42.01, 7.026, 8.012, 39.08, 8.012, 43.28, 7.717, 43.28, 7.717, 39.08, 11.82, 23.99, 12.02, 24.48, 9.051, 27.45, 8.56, 27.24, 46.56, 38.85, 46.56, 43.46, 46.26, 43.46, 46.26, 38.85, 3.546, 23.99, 3.749, 24.48, 0.4915, 27.74, 0.0, 27.53, 48.03, 15.68, 48.03, 20.7, 47.74, 20.7, 47.74, 15.68, 30.39, 28.14, 30.91, 28.24, 31.95, 33.14, 31.51, 33.44, 16.37, 41.05, 16.37, 46.47, 16.07, 46.47, 16.07, 41.05, 0.0, 40.97, 0.5228, 41.07, 1.633, 46.38, 1.193, 46.68, 47.44, 15.28, 47.44, 21.11, 47.15, 21.11, 47.15, 15.28, 38.08, 39.13, 38.6, 39.23, 39.78, 44.94, 39.34, 45.24, 47.15, 15.07, 47.15, 21.31, 46.85, 21.31, 46.85, 15.07, 42.01, 20.0, 42.53, 20.11, 43.78, 26.22, 43.34, 26.51, 46.56, 45.49, 46.56, 38.85, 46.85, 38.85, 46.85, 45.49, 42.01, 5.874, 42.53, 5.976, 43.85, 12.49, 43.41, 12.78, 8.307, 39.08, 8.307, 46.13, 8.012, 46.13, 8.012, 39.08, 33.65, 21.52, 34.17, 21.62, 35.55, 28.54, 35.11, 28.83, 46.26, 14.46, 46.26, 21.92, 45.97, 21.92, 45.97, 14.46, 22.52, 23.59, 22.73, 24.09, 17.45, 29.36, 16.96, 29.16, 46.79, 0.0, 46.79, 7.865, 46.5, 7.865, 46.5, 0.0, 25.78, 21.29, 31.34, 15.73, 33.65, 16.68, 26.73, 23.59, 50.0, 21.37, 50.0, 31.15, 49.02, 31.15, 49.02, 21.37, 7.107, 0.1966, 0.1966, 7.107, 0.0, 7.026, 7.026, 0.0, 38.08, 16.96, 38.08, 7.026, 42.01, 7.026, 42.01, 16.96, 45.55, 41.68, 45.55, 44.65, 45.25, 44.65, 45.25, 41.68, 16.42, 23.99, 16.22, 24.48, 12.02, 24.48, 11.82, 23.99, 45.25, 41.68, 45.25, 44.94, 44.96, 44.94, 44.96, 41.68, 8.56, 23.99, 8.356, 24.48, 3.749, 24.48, 3.546, 23.99, 44.96, 41.68, 44.96, 45.23, 44.66, 45.23, 44.66, 41.68, 33.34, 23.59, 33.64, 24.03, 30.91, 28.24, 30.39, 28.14, 44.66, 41.68, 44.66, 45.52, 44.37, 45.52, 44.37, 41.68, 3.19, 36.09, 3.49, 36.53, 0.5228, 41.07, 0.0, 40.97, 44.07, 41.68, 44.07, 45.81, 43.78, 45.81, 43.78, 41.68, 41.5, 33.92, 41.8, 34.36, 38.6, 39.23, 38.08, 39.13, 43.78, 41.68, 43.78, 46.09, 43.48, 46.09, 43.48, 41.68, 45.67, 14.46, 45.97, 14.9, 42.53, 20.11, 42.01, 20.0, 43.19, 41.68, 43.19, 46.38, 42.89, 46.38, 42.89, 41.68, 45.91, 0.0, 46.2, 0.4415, 42.53, 5.976, 42.01, 5.874, 42.6, 41.68, 42.6, 46.67, 42.3, 46.67, 42.3, 41.68, 37.78, 15.31, 38.08, 15.76, 34.17, 21.62, 33.65, 21.52, 16.96, 41.05, 16.96, 46.32, 16.66, 46.32, 16.66, 41.05, 30.39, 23.59, 30.18, 24.09, 22.73, 24.09, 22.52, 23.59, 15.78, 46.61, 15.78, 41.05, 16.07, 41.05, 16.07, 46.61, 17.92, 21.29, 25.78, 21.29, 26.73, 23.59, 16.96, 23.59, 50.0, 14.46, 50.0, 21.37, 49.02, 21.37, 49.02, 14.46, 16.88, 0.1966, 7.107, 0.1966, 7.026, 0.0, 16.96, 0.0, 3.49, 43.12, 3.49, 36.09, 7.423, 36.09, 7.423, 43.12, 37.57, 30.63, 37.84, 31.04, 35.48, 32.6, 35.04, 32.3, 8.406, 36.09, 8.406, 39.08, 7.423, 39.08, 7.423, 36.09, 47.98, 22.12, 47.98, 26.32, 46.02, 26.32, 46.02, 24.21, 46.26, 24.21, 46.26, 23.86, 46.56, 23.86, 46.56, 23.51, 46.85, 23.51, 46.85, 23.17, 47.15, 23.17, 47.15, 22.82, 47.44, 22.82, 47.44, 22.47, 47.74, 22.47, 47.74, 22.12, 12.02, 35.11, 12.29, 35.52, 10.26, 36.85, 9.821, 36.55, 42.01, 0.0, 41.37, 3.165, 39.4, 3.165, 39.4, 3.86, 38.08, 7.026, 38.08, 0.0, 47.39, 36.04, 47.1, 36.04, 47.1, 34.04, 47.39, 34.04, 15.51, 35.11, 15.78, 35.52, 13.92, 36.74, 13.48, 36.44, 45.97, 38.85, 45.97, 34.65, 46.22, 34.65, 46.22, 35.0, 46.51, 35.0, 46.51, 35.35, 46.8, 35.35, 46.8, 35.69, 47.1, 35.69, 47.1, 36.04, 47.39, 36.04, 47.39, 36.39, 47.69, 36.39, 47.69, 36.74, 47.94, 36.74, 47.94, 38.85, 47.69, 36.39, 47.39, 36.39, 47.39, 34.24, 47.69, 34.24, 33.37, 34.65, 33.64, 35.06, 31.95, 36.16, 31.51, 35.86, 17.85, 42.58, 18.14, 42.58, 18.14, 44.29, 17.85, 44.29, 37.8, 0.0, 38.08, 0.4091, 35.55, 2.091, 35.11, 1.795, 18.14, 42.58, 18.44, 42.58, 18.44, 44.15, 18.14, 44.15, 17.55, 42.58, 17.85, 42.58, 17.85, 44.44, 17.55, 44.44, 16.76, 35.11, 16.76, 41.05, 15.78, 41.05, 15.78, 35.11, 45.7, 28.07, 45.97, 28.48, 43.78, 29.93, 43.34, 29.63])
me_plane_003.materials.append(mat_stairs)
me_plane_003.materials.append(mat_edge)
me_plane_003.materials.append(mat_walls)
me_plane_003.update()
me_plane_004 = bpy.data.meshes.new('Plane.004')
me_plane_004.from_pydata([(-4.209, -1.744, 0.0), (-4.209, 1.744, 0.0), (-1.744, -4.209, 0.0), (1.744, -4.209, 0.0), (4.209, 1.744, 0.0), (4.209, -1.744, 0.0), (-4.209, 1.744, 0.5), (-4.209, -1.744, 0.5), (-1.744, -4.209, 0.5), (1.744, -4.209, 0.5), (4.209, 1.744, 0.5), (4.209, -1.744, 0.5), (-4.108, -1.702, 0.488), (-4.108, 1.702, 0.488), (-1.702, -4.108, 0.488), (1.702, -4.108, 0.488), (4.108, 1.702, 0.488), (4.108, -1.702, 0.488), (-4.108, 1.702, -0.012), (-4.108, -1.702, -0.012), (-1.702, -4.108, -0.012), (1.702, -4.108, -0.012), (4.108, 1.702, -0.012), (4.108, -1.702, -0.012)], [], [(1, 0, 7, 6), (5, 11, 9, 3), (10, 16, 17, 11), (2, 3, 9, 8), (5, 4, 10, 11), (0, 2, 8, 7), (14, 15, 21, 20), (13, 12, 19, 18), (7, 8, 14, 12), (9, 11, 17, 15), (6, 7, 12, 13), (8, 9, 15, 14), (17, 16, 22, 23), (12, 14, 20, 19), (15, 17, 23, 21), (4, 22, 16, 10), (6, 13, 18, 1)])
_uv = me_plane_004.uv_layers.new(name='UVMap')
_uv.uv.foreach_set('vector', [54.81, 70.24, 54.81, 76.95, 53.85, 76.95, 53.85, 70.24, 73.88, 0.0, 74.84, 0.0, 74.84, 4.742, 73.88, 4.742, 50.0, 16.19, 50.08, 16.0, 56.61, 16.0, 56.7, 16.19, 73.88, 11.45, 73.88, 4.742, 74.84, 4.742, 74.84, 11.45, 55.77, 70.24, 55.77, 76.95, 54.81, 76.95, 54.81, 70.24, 73.88, 16.19, 73.88, 11.45, 74.84, 11.45, 74.84, 16.19, 57.69, 72.62, 57.69, 66.08, 58.65, 66.08, 58.65, 72.62, 55.77, 76.79, 55.77, 70.24, 56.73, 70.24, 56.73, 76.79, 56.7, 0.0, 61.43, 4.742, 61.23, 4.822, 56.61, 0.1943, 61.43, 11.45, 56.7, 16.19, 56.61, 16.0, 61.23, 11.37, 50.0, 0.0, 56.7, 0.0, 56.61, 0.1943, 50.08, 0.1943, 61.43, 4.742, 61.43, 11.45, 61.23, 11.37, 61.23, 4.822, 58.65, 72.62, 58.65, 66.08, 59.62, 66.08, 59.62, 72.62, 57.69, 77.25, 57.69, 72.62, 58.65, 72.62, 58.65, 77.25, 58.65, 77.25, 58.65, 72.62, 59.62, 72.62, 59.62, 77.25, 75.59, 72.54, 75.4, 72.56, 75.4, 71.6, 75.59, 71.57, 69.79, 73.84, 69.59, 73.81, 69.59, 72.85, 69.79, 72.88])
me_plane_004.update()
me_cube_004 = bpy.data.meshes.new('Cube.004')
me_cube_004.from_pydata([(-4.0, -1.0, 0.0), (-4.0, -1.0, 0.5), (4.0, -1.0, 0.0), (4.0, -1.0, 0.5), (-4.0, 1.3, 0.0), (-4.0, 1.3, 0.5), (4.0, 1.3, 0.0), (4.0, 1.3, 0.5), (-1.0, 1.3, 0.0), (-1.0, -1.0, 0.0), (1.0, -1.0, 0.0), (1.0, -1.0, 0.5), (-1.0, -1.0, 0.5), (1.0, 1.3, 0.0), (-1.0, 1.3, 0.5), (1.0, 1.3, 0.5), (-4.0, 2.3, 0.5), (-4.0, 2.3, 0.0), (-1.0, 2.3, 0.0), (1.0, 2.3, 0.5), (4.0, 2.3, 0.5), (4.0, 2.3, 0.0), (1.0, 2.3, 0.0), (-1.0, 2.3, 0.5), (-4.0, 4.8, 0.5), (-4.0, 4.8, 0.0), (-1.0, 4.8, 0.0), (1.0, 4.8, 0.5), (4.0, 4.8, 0.5), (4.0, 4.8, 0.0), (1.0, 4.8, 0.0), (-1.0, 4.8, 0.5), (-1.0, 1.3, 0.4756), (1.0, 1.3, 0.4756), (1.0, 2.3, 0.4756), (-1.0, 2.3, 0.4756), (-1.0, 1.3, 0.5756), (1.0, 1.3, 0.5756), (1.0, 2.3, 0.5756), (-1.0, 2.3, 0.5756)], [], [(0, 1, 5, 4), (6, 7, 3, 2), (9, 12, 1, 0), (13, 6, 2, 10), (14, 5, 1, 12), (14, 8, 18, 23), (15, 7, 20, 19), (8, 14, 15, 13), (7, 15, 11, 3), (15, 14, 12, 11), (4, 8, 9, 0), (8, 13, 10, 9), (2, 3, 11, 10), (10, 11, 12, 9), (16, 23, 31, 24), (4, 5, 16, 17), (5, 14, 23, 16), (6, 13, 22, 21), (7, 6, 21, 20), (13, 15, 19, 22), (8, 4, 17, 18), (30, 27, 28, 29), (25, 24, 31, 26), (20, 21, 29, 28), (18, 17, 25, 26), (31, 23, 19, 27), (21, 22, 30, 29), (19, 20, 28, 27), (17, 16, 24, 25), (26, 31, 27, 30), (18, 26, 30, 22), (23, 18, 22, 19), (32, 35, 34, 33), (36, 37, 38, 39), (35, 39, 38, 34), (34, 38, 37, 33), (32, 36, 39, 35), (33, 37, 36, 32)])
_uv = me_cube_004.uv_layers.new(name='UVMap')
_uv.uv.foreach_set('vector', [10.0, 13.28, 10.19, 13.28, 10.19, 14.16, 10.0, 14.16, 15.26, 9.304, 15.45, 9.304, 15.45, 10.19, 15.26, 10.19, 15.16, 1.154, 14.97, 1.154, 14.97, 0.0, 15.16, 0.0, 10.88, 8.238, 10.88, 9.392, 10.0, 9.392, 10.0, 8.238, 10.88, 5.161, 10.88, 6.315, 10.0, 6.315, 10.0, 5.161, 12.81, 14.38, 13.0, 14.38, 13.0, 14.76, 12.81, 14.76, 10.88, 4.392, 10.88, 3.238, 11.27, 3.238, 11.27, 4.392, 14.62, 3.138, 14.43, 3.138, 14.43, 2.369, 14.62, 2.369, 10.88, 3.238, 10.88, 4.392, 10.0, 4.392, 10.0, 3.238, 10.88, 4.392, 10.88, 5.161, 10.0, 5.161, 10.0, 4.392, 10.88, 6.315, 10.88, 7.469, 10.0, 7.469, 10.0, 6.315, 10.88, 7.469, 10.88, 8.238, 10.0, 8.238, 10.0, 7.469, 15.16, 3.077, 14.97, 3.077, 14.97, 1.923, 15.16, 1.923, 15.16, 1.923, 14.97, 1.923, 14.97, 1.154, 15.16, 1.154, 11.27, 6.315, 11.27, 5.161, 12.23, 5.161, 12.23, 6.315, 10.0, 14.16, 10.19, 14.16, 10.19, 14.55, 10.0, 14.55, 10.88, 6.315, 10.88, 5.161, 11.27, 5.161, 11.27, 6.315, 10.88, 9.392, 10.88, 8.238, 11.27, 8.238, 11.27, 9.392, 15.45, 9.304, 15.26, 9.304, 15.26, 8.92, 15.45, 8.92, 13.19, 14.76, 13.0, 14.76, 13.0, 14.38, 13.19, 14.38, 10.88, 7.469, 10.88, 6.315, 11.27, 6.315, 11.27, 7.469, 15.06, 12.39, 14.86, 12.39, 14.86, 11.24, 15.06, 11.24, 15.06, 14.31, 14.86, 14.31, 14.86, 13.16, 15.06, 13.16, 15.45, 8.92, 15.26, 8.92, 15.26, 7.958, 15.45, 7.958, 11.27, 7.469, 11.27, 6.315, 12.23, 6.315, 12.23, 7.469, 12.23, 5.161, 11.27, 5.161, 11.27, 4.392, 12.23, 4.392, 11.27, 9.392, 11.27, 8.238, 12.23, 8.238, 12.23, 9.392, 11.27, 4.392, 11.27, 3.238, 12.23, 3.238, 12.23, 4.392, 10.0, 14.55, 10.19, 14.55, 10.19, 15.51, 10.0, 15.51, 15.06, 13.16, 14.86, 13.16, 14.86, 12.39, 15.06, 12.39, 11.27, 7.469, 12.23, 7.469, 12.23, 8.238, 11.27, 8.238, 14.24, 2.369, 14.43, 2.369, 14.43, 3.138, 14.24, 3.138, 11.15, 13.28, 11.54, 13.28, 11.54, 14.05, 11.15, 14.05, 10.77, 14.05, 10.77, 13.28, 11.15, 13.28, 11.15, 14.05, 13.52, 15.15, 13.48, 15.15, 13.48, 14.38, 13.52, 14.38, 13.81, 14.76, 13.77, 14.76, 13.77, 14.38, 13.81, 14.38, 13.85, 14.76, 13.81, 14.76, 13.81, 14.38, 13.85, 14.38, 13.55, 15.15, 13.52, 15.15, 13.52, 14.38, 13.55, 14.38])
me_cube_004.update()
me_plane_005 = bpy.data.meshes.new('Plane.005')
me_plane_005.from_pydata([(6.157, 2.55, 1.1), (6.157, 2.55, 1.4), (7.657, 3.172, 2.3), (8.657, 3.586, 2.9), (9.157, 3.793, 3.2), (9.657, 4.0, 3.2), (12.2, 5.053, 4.5), (5.157, 2.136, 0.5), (5.657, 2.343, 0.8), (7.157, 2.964, 1.7), (7.157, 2.964, 2.0), (8.657, 3.586, 2.6), (9.157, 3.793, 2.9), (12.0, 4.971, 3.5), (12.2, 5.053, 0.5), (4.657, 1.929, 0.5), (5.657, 2.343, 1.1), (6.657, 2.757, 1.4), (7.657, 3.172, 2.0), (8.157, 3.379, 2.6), (12.0, 4.971, 4.5), (5.157, 2.136, 0.8), (6.657, 2.757, 1.7), (8.157, 3.379, 2.3), (9.657, 4.0, 3.5), (5.093, 2.298, 0.8), (5.593, 2.505, 1.1), (6.093, 2.712, 1.1), (7.093, 3.126, 1.7), (8.093, 3.541, 2.3), (8.593, 3.748, 2.9), (9.593, 4.162, 3.5), (11.94, 5.133, 3.5), (11.94, 5.133, 4.5), (12.14, 5.215, 4.5), (5.093, 2.298, 0.5), (4.593, 2.091, 0.5), (5.593, 2.505, 0.8), (6.093, 2.712, 1.4), (6.593, 2.919, 1.4), (6.593, 2.919, 1.7), (7.093, 3.126, 2.0), (7.593, 3.334, 2.0), (7.593, 3.334, 2.3), (8.093, 3.541, 2.6), (8.593, 3.748, 2.6), (9.093, 3.955, 2.9), (9.093, 3.955, 3.2), (9.593, 4.162, 3.2), (12.14, 5.215, 0.5), (5.157, 2.136, 0.0), (12.2, 5.053, 0.0), (4.657, 1.929, 0.0), (5.093, 2.298, 0.0), (4.593, 2.091, 0.0), (12.14, 5.215, 0.0)], [], [(8, 37, 25, 21), (8, 16, 26, 37), (21, 25, 35, 7), (14, 51, 55, 49), (14, 49, 34, 6), (6, 34, 33, 20), (20, 33, 32, 13), (13, 32, 31, 24), (24, 31, 48, 5), (5, 48, 47, 4), (4, 47, 46, 12), (12, 46, 30, 3), (16, 0, 27, 26), (0, 1, 38, 27), (1, 17, 39, 38), (17, 22, 40, 39), (22, 9, 28, 40), (9, 10, 41, 28), (10, 18, 42, 41), (18, 2, 43, 42), (2, 23, 29, 43), (23, 19, 44, 29), (19, 11, 45, 44), (11, 3, 30, 45), (27, 38, 39, 40, 28, 41, 42, 43, 29, 44, 45, 30, 46, 47, 48, 31, 32, 33, 34, 49, 35, 25, 37, 26), (50, 52, 54, 53), (35, 7, 50, 53), (15, 36, 54, 52), (36, 35, 53, 54), (35, 49, 55, 53), (7, 15, 52, 50), (7, 35, 36, 15), (17, 1, 0, 16, 8, 21, 7, 50, 51, 14, 6, 20, 13, 24, 5, 4, 12, 3, 11, 19, 23, 2, 18, 10, 9, 22)])
_uv = me_plane_005.uv_layers.new(name='UVMap')
_uv.uv.foreach_set('vector', [13.62, 14.97, 13.55, 14.97, 13.55, 14.76, 13.62, 14.76, 14.56, 11.07, 14.56, 11.19, 14.49, 11.19, 14.49, 11.07, 14.16, 3.192, 14.09, 3.192, 14.09, 3.077, 14.16, 3.077, 15.36, 14.03, 15.36, 13.84, 15.43, 13.84, 15.43, 14.03, 15.36, 14.03, 15.43, 14.03, 15.43, 15.57, 15.36, 15.57, 12.35, 3.223, 12.29, 3.224, 12.29, 3.141, 12.35, 3.14, 13.62, 14.76, 13.55, 14.76, 13.55, 14.38, 13.62, 14.38, 15.33, 11.16, 15.26, 11.17, 15.26, 10.19, 15.33, 10.19, 14.62, 11.19, 14.56, 11.19, 14.56, 11.07, 14.62, 11.07, 13.01, 14.97, 12.94, 14.97, 12.94, 14.76, 13.01, 14.76, 14.69, 11.19, 14.62, 11.19, 14.62, 11.07, 14.69, 11.07, 13.14, 14.97, 13.08, 14.97, 13.08, 14.76, 13.14, 14.76, 12.94, 14.76, 12.94, 14.97, 12.88, 14.97, 12.88, 14.76, 14.22, 11.07, 14.22, 11.19, 14.15, 11.19, 14.15, 11.07, 13.75, 14.6, 13.75, 14.81, 13.69, 14.81, 13.69, 14.6, 14.42, 11.07, 14.42, 11.19, 14.35, 11.19, 14.35, 11.07, 14.77, 2.954, 14.77, 3.162, 14.7, 3.163, 14.7, 2.955, 14.35, 11.07, 14.35, 11.19, 14.29, 11.19, 14.29, 11.07, 13.84, 14.76, 13.84, 14.97, 13.77, 14.97, 13.77, 14.76, 14.49, 11.07, 14.49, 11.19, 14.42, 11.19, 14.42, 11.07, 13.08, 14.76, 13.08, 14.97, 13.01, 14.97, 13.01, 14.76, 14.23, 3.077, 14.23, 3.192, 14.16, 3.192, 14.16, 3.077, 13.92, 14.57, 13.92, 14.78, 13.85, 14.78, 13.85, 14.57, 14.29, 11.07, 14.29, 11.19, 14.22, 11.19, 14.22, 11.07, 12.65, 11.86, 12.77, 11.86, 12.77, 12.07, 12.88, 12.07, 12.88, 12.28, 13.0, 12.28, 13.0, 12.49, 13.12, 12.49, 13.12, 12.7, 13.23, 12.7, 13.23, 12.9, 13.35, 12.9, 13.35, 13.11, 13.46, 13.11, 13.46, 13.32, 13.58, 13.32, 13.58, 14.3, 13.96, 14.3, 13.96, 14.38, 12.42, 14.38, 12.42, 11.45, 12.54, 11.45, 12.54, 11.65, 12.65, 11.65, 13.62, 14.81, 13.62, 14.6, 13.69, 14.6, 13.69, 14.81, 13.69, 15.0, 13.62, 15.0, 13.62, 14.81, 13.69, 14.81, 13.92, 14.97, 13.85, 14.97, 13.85, 14.78, 13.92, 14.78, 12.42, 11.24, 12.42, 11.45, 12.23, 11.45, 12.23, 11.24, 12.42, 11.45, 12.42, 14.38, 12.23, 14.38, 12.23, 11.45, 13.82, 0.2081, 13.82, 0.0, 14.02, 0.0, 14.02, 0.2081, 12.81, 14.76, 12.88, 14.76, 12.88, 14.97, 12.81, 14.97, 13.48, 0.8326, 13.48, 0.6245, 13.59, 0.6245, 13.59, 0.4163, 13.71, 0.4163, 13.71, 0.2081, 13.82, 0.2081, 14.02, 0.2081, 14.02, 3.14, 13.82, 3.14, 12.29, 3.14, 12.29, 3.057, 12.67, 3.057, 12.67, 2.082, 12.79, 2.082, 12.79, 1.873, 12.9, 1.873, 12.9, 1.665, 13.02, 1.665, 13.02, 1.457, 13.13, 1.457, 13.13, 1.249, 13.25, 1.249, 13.25, 1.041, 13.36, 1.041, 13.36, 0.8326])
me_plane_005.update()
me_cube_005 = bpy.data.meshes.new('Cube.005')
me_cube_005.from_pydata([(-0.2828, -2.831e-07, 0.0), (-0.2828, -2.831e-07, 3.0), (6.557e-07, 0.2828, 0.0), (6.557e-07, 0.2828, 3.0), (6.855e-07, -0.2828, 0.0), (6.855e-07, -0.2828, 3.0), (0.2828, -2.682e-07, 0.0), (0.2828, -2.682e-07, 3.0), (-0.2828, -2.831e-07, 0.1), (6.557e-07, 0.2828, 0.1), (0.2828, -2.682e-07, 0.1), (6.855e-07, -0.2828, 0.1), (-0.1414, -2.831e-07, 0.1), (6.631e-07, 0.1414, 0.1), (0.1414, -2.757e-07, 0.1), (6.855e-07, -0.1414, 0.1), (-0.2828, -2.831e-07, 2.9), (6.557e-07, 0.2828, 2.9), (0.2828, -2.682e-07, 2.9), (6.855e-07, -0.2828, 2.9), (6.631e-07, 0.1414, 2.9), (0.1414, -2.757e-07, 2.9), (6.855e-07, -0.1414, 2.9), (-0.1414, -2.831e-07, 2.9), (6.706e-07, 0.2142, 0.9006), (6.706e-07, 0.2142, 2.099), (6.706e-07, 0.2368, 1.5), (0.2142, -2.682e-07, 0.9006), (0.2142, -2.682e-07, 2.099), (0.2368, -2.682e-07, 1.5), (6.855e-07, -0.2142, 0.9006), (6.855e-07, -0.2142, 2.099), (6.855e-07, -0.2368, 1.5), (-0.2142, -2.98e-07, 2.099), (-0.2142, -2.98e-07, 0.9006), (-0.2368, -2.98e-07, 1.5)], [], [(16, 1, 3, 17), (17, 3, 7, 18), (18, 7, 5, 19), (19, 5, 1, 16), (4, 11, 8, 0), (6, 10, 11, 4), (2, 9, 10, 6), (0, 8, 9, 2), (11, 15, 12, 8), (10, 14, 15, 11), (9, 13, 14, 10), (8, 12, 13, 9), (22, 19, 16, 23), (21, 18, 19, 22), (20, 17, 18, 21), (23, 16, 17, 20), (14, 27, 30, 15), (13, 24, 27, 14), (15, 30, 34, 12), (31, 22, 23, 33), (28, 21, 22, 31), (33, 23, 20, 25), (25, 20, 21, 28), (31, 33, 35, 32), (32, 35, 34, 30), (28, 31, 32, 29), (29, 32, 30, 27), (25, 28, 29, 26), (26, 29, 27, 24), (33, 25, 26, 35), (35, 26, 24, 34), (12, 34, 24, 13)])
me_cube_005.polygons.foreach_set('use_smooth', [True] * 32)
_uv = me_cube_005.uv_layers.new(name='UVMap')
_uv.uv.foreach_set('vector', [15.0, 11.23, 14.96, 11.23, 14.96, 11.07, 15.0, 11.07, 14.92, 11.23, 14.88, 11.23, 14.88, 11.07, 14.92, 11.07, 14.96, 11.23, 14.92, 11.23, 14.92, 11.07, 14.96, 11.07, 14.73, 11.23, 14.69, 11.23, 14.69, 11.07, 14.73, 11.07, 14.77, 11.23, 14.73, 11.23, 14.73, 11.07, 14.77, 11.07, 14.84, 11.23, 14.81, 11.23, 14.81, 11.07, 14.84, 11.07, 14.81, 11.23, 14.77, 11.23, 14.77, 11.07, 14.81, 11.07, 14.88, 11.23, 14.84, 11.23, 14.84, 11.07, 14.88, 11.07, 14.08, 11.23, 14.04, 11.19, 14.04, 11.11, 14.08, 11.07, 13.92, 11.23, 13.96, 11.19, 14.04, 11.19, 14.08, 11.23, 13.92, 11.07, 13.96, 11.11, 13.96, 11.19, 13.92, 11.23, 14.08, 11.07, 14.04, 11.11, 13.96, 11.11, 13.92, 11.07, 13.88, 11.11, 13.92, 11.07, 13.92, 11.23, 13.88, 11.19, 13.81, 11.11, 13.77, 11.07, 13.92, 11.07, 13.88, 11.11, 13.81, 11.19, 13.77, 11.23, 13.77, 11.07, 13.81, 11.11, 13.88, 11.19, 13.92, 11.23, 13.77, 11.23, 13.81, 11.19, 12.78, 14.38, 12.8, 14.69, 12.69, 14.69, 12.71, 14.38, 12.53, 14.38, 12.55, 14.69, 12.43, 14.69, 12.45, 14.38, 15.22, 14.31, 15.24, 14.62, 15.12, 14.62, 15.14, 14.31, 15.24, 15.08, 15.22, 15.39, 15.14, 15.39, 15.12, 15.08, 12.8, 15.15, 12.78, 15.46, 12.71, 15.46, 12.69, 15.15, 12.67, 15.15, 12.65, 15.46, 12.58, 15.46, 12.56, 15.15, 12.55, 15.15, 12.53, 15.46, 12.45, 15.46, 12.43, 15.15, 15.24, 15.08, 15.12, 15.08, 15.12, 14.85, 15.25, 14.85, 15.25, 14.85, 15.12, 14.85, 15.12, 14.62, 15.24, 14.62, 12.8, 15.15, 12.69, 15.15, 12.68, 14.92, 12.81, 14.92, 12.81, 14.92, 12.68, 14.92, 12.69, 14.69, 12.8, 14.69, 12.55, 15.15, 12.43, 15.15, 12.42, 14.92, 12.55, 14.92, 12.55, 14.92, 12.42, 14.92, 12.43, 14.69, 12.55, 14.69, 12.67, 15.15, 12.56, 15.15, 12.55, 14.92, 12.68, 14.92, 12.68, 14.92, 12.55, 14.92, 12.56, 14.69, 12.67, 14.69, 12.65, 14.38, 12.67, 14.69, 12.56, 14.69, 12.58, 14.38])
me_cube_005.use_remesh_fix_poles = True
me_cube_005.use_remesh_preserve_attributes = False
me_cube_005.update()
me_cube_006 = bpy.data.meshes.new('Cube.006')
me_cube_006.from_pydata([(-4.0, -0.29, -0.1), (-4.0, -0.29, 0.1), (-4.0, 0.29, -0.1), (-4.0, 0.29, 0.1), (4.0, -0.29, -0.1), (4.0, -0.29, 0.1), (4.0, 0.29, -0.1), (4.0, 0.29, 0.1)], [], [(0, 1, 3, 2), (2, 3, 7, 6), (6, 7, 5, 4), (4, 5, 1, 0), (2, 6, 4, 0), (7, 3, 1, 5)])
_uv = me_cube_006.uv_layers.new(name='UVMap')
_uv.uv.foreach_set('vector', [2.2, 1.45, 1.95, 1.45, 1.95, 0.725, 2.2, 0.725, 1.95, 10.0, 1.7, 10.0, 1.7, 0.0, 1.95, 0.0, 2.2, 0.725, 1.95, 0.725, 1.95, 0.0, 2.2, 0.0, 1.7, 10.0, 1.45, 10.0, 1.45, 0.0, 1.7, 0.0, 0.725, 0.0, 0.725, 10.0, 0.0, 10.0, 0.0, 0.0, 1.45, 0.0, 1.45, 10.0, 0.725, 10.0, 0.725, 0.0])
me_cube_006.update()
me_cube_007 = bpy.data.meshes.new('Cube.007')
me_cube_007.from_pydata([(-3.08, -0.348, -0.05), (-3.08, -0.348, 0.05), (-3.08, 0.348, -0.05), (-3.08, 0.348, 0.05), (3.08, -0.348, -0.05), (3.08, -0.348, 0.05), (3.08, 0.348, -0.05), (3.08, 0.348, 0.05)], [], [(0, 1, 3, 2), (2, 3, 7, 6), (6, 7, 5, 4), (4, 5, 1, 0), (2, 6, 4, 0), (7, 3, 1, 5)])
_uv = me_cube_007.uv_layers.new(name='UVMap')
_uv.uv.foreach_set('vector', [13.96, 15.05, 13.92, 15.05, 13.92, 14.78, 13.96, 14.78, 15.62, 2.369, 15.58, 2.369, 15.58, 0.0, 15.62, 0.0, 13.18, 15.03, 13.14, 15.03, 13.14, 14.76, 13.18, 14.76, 15.66, 2.369, 15.62, 2.369, 15.62, 0.0, 15.66, 0.0, 14.51, 2.369, 14.51, 0.0, 14.78, 0.0, 14.78, 2.369, 14.24, 2.369, 14.24, 0.0, 14.51, 0.0, 14.51, 2.369])
me_cube_007.update()
me_cube_008 = bpy.data.meshes.new('Cube.008')
me_cube_008.from_pydata([(-10.4, -10.4, -2.0), (-10.4, 10.4, -2.0), (10.4, -10.4, -2.0), (10.4, 10.4, -2.0), (-13.0, 4.333, -2.0), (-13.0, -4.333, -2.0), (13.0, -4.333, -2.0), (13.0, 4.333, -2.0), (4.333, 13.0, -2.0), (-4.333, 13.0, -2.0), (-4.333, -13.0, -2.0), (4.333, -13.0, -2.0), (8.487, 8.487, -2.0), (-8.487, 8.487, -2.0), (8.487, -8.487, -2.0), (-8.487, -8.487, -2.0), (-10.35, -10.35, 0.0), (-10.4, -10.4, -0.05974), (-10.35, 10.35, 0.0), (-10.4, 10.4, -0.05974), (10.35, -10.35, 0.0), (10.4, -10.4, -0.05974), (10.35, 10.35, 0.0), (10.4, 10.4, -0.05974), (-12.91, -4.393, 0.0), (-12.94, -4.274, 0.0), (-13.0, -4.333, -0.05974), (-12.91, 4.393, 0.0), (-13.0, 4.333, -0.05974), (-12.94, 4.274, 0.0), (12.91, 4.393, 0.0), (12.94, 4.274, 0.0), (13.0, 4.333, -0.05974), (13.0, -4.333, -0.05974), (12.94, -4.274, 0.0), (12.91, -4.393, 0.0), (-4.393, 12.91, 0.0), (-4.274, 12.94, 0.0), (-4.333, 13.0, -0.05974), (4.333, 13.0, -0.05974), (4.274, 12.94, 0.0), (4.393, 12.91, 0.0), (4.393, -12.91, 0.0), (4.274, -12.94, 0.0), (4.333, -13.0, -0.05974), (-4.333, -13.0, -0.05974), (-4.274, -12.94, 0.0), (-4.393, -12.91, 0.0), (-8.604, 8.604, 0.0), (-8.604, 8.37, 0.0), (-8.37, 8.37, 0.0), (-8.37, 8.604, 0.0), (8.604, 8.604, 0.0), (8.37, 8.604, 0.0), (8.37, 8.37, 0.0), (8.604, 8.37, 0.0), (-8.604, -8.604, 0.0), (-8.37, -8.604, 0.0), (-8.37, -8.37, 0.0), (-8.604, -8.37, 0.0), (8.604, -8.604, 0.0), (8.604, -8.37, 0.0), (8.37, -8.37, 0.0), (8.37, -8.604, 0.0)], [], [(1, 19, 38, 9), (3, 23, 32, 7), (2, 21, 44, 11), (56, 24, 16, 47), (14, 6, 2, 11), (36, 18, 27, 48), (4, 28, 19, 1), (31, 55, 61, 34), (8, 3, 7, 12), (12, 7, 6, 14), (5, 26, 28, 4), (9, 38, 39, 8), (10, 45, 17, 0), (49, 29, 25, 59), (4, 13, 15, 5), (13, 12, 14, 15), (1, 9, 13, 4), (9, 8, 12, 13), (7, 32, 33, 6), (8, 39, 23, 3), (11, 44, 45, 10), (6, 33, 21, 2), (54, 50, 58, 62), (5, 15, 10, 0), (15, 14, 11, 10), (22, 41, 52, 30), (63, 57, 46, 43), (35, 60, 42, 20), (40, 37, 51, 53), (24, 25, 26), (27, 28, 29), (30, 31, 32), (33, 34, 35), (36, 37, 38), (39, 40, 41), (42, 43, 44), (45, 46, 47), (48, 49, 50, 51), (52, 53, 54, 55), (56, 57, 58, 59), (60, 61, 62, 63), (27, 18, 19, 28), (41, 22, 23, 39), (35, 20, 21, 33), (47, 16, 17, 45), (16, 24, 26, 17), (25, 29, 28, 26), (22, 30, 32, 23), (31, 34, 33, 32), (55, 31, 30, 52), (60, 35, 34, 61), (18, 36, 38, 19), (37, 40, 39, 38), (20, 42, 44, 21), (43, 46, 45, 44), (29, 49, 48, 27), (50, 54, 53, 51), (24, 56, 59, 25), (57, 63, 62, 58), (54, 62, 61, 55), (49, 59, 58, 50), (40, 53, 52, 41), (36, 48, 51, 37), (63, 43, 42, 60), (56, 47, 46, 57), (0, 17, 26, 5)])
me_cube_008.polygons.foreach_set('material_index', [0, 0, 0, 0, 0, 0, 0, 0, 0, 0, 0, 0, 0, 0, 0, 1, 0, 0, 0, 0, 0, 0, 1, 0, 0, 0, 0, 0, 0, 0, 0, 0, 0, 0, 0, 0, 0, 1, 1, 1, 1, 0, 0, 0, 0, 0, 0, 0, 0, 0, 0, 0, 0, 0, 0, 0, 1, 0, 1, 1, 1, 0, 0, 0, 0, 0])
_uv = me_cube_008.uv_layers.new(name='UVMap')
_uv.uv.foreach_set('vector', [10.77, 0.0, 11.52, 0.0, 11.52, 2.333, 10.77, 2.333, 12.28, 0.0, 13.03, 0.0, 13.03, 2.085, 12.28, 2.085, 10.0, 0.0, 10.75, 0.0, 10.75, 2.333, 10.0, 2.333, 8.309, 11.69, 6.69, 10.03, 8.983, 11.02, 9.965, 13.31, 8.264, 1.736, 6.667, 0.0, 9.0, 1.0, 10.0, 3.333, 0.03485, 13.31, 1.017, 11.02, 3.31, 10.03, 1.691, 11.69, 11.54, 5.752, 12.28, 5.752, 12.28, 7.837, 11.54, 7.837, 3.356, 19.98, 1.781, 18.31, 8.219, 18.31, 6.644, 19.98, 0.0, 3.333, 1.0, 1.0, 3.333, 0.0, 1.736, 1.736, 1.736, 1.736, 3.333, 0.0, 6.667, 0.0, 8.264, 1.736, 11.54, 2.487, 12.28, 2.487, 12.28, 5.752, 11.54, 5.752, 10.77, 2.333, 11.52, 2.333, 11.52, 5.667, 10.77, 5.667, 10.0, 5.667, 10.75, 5.667, 10.75, 8.0, 10.0, 8.0, 1.781, 11.69, 3.356, 10.02, 6.644, 10.02, 8.219, 11.69, 3.333, 10.0, 1.736, 8.264, 8.264, 8.264, 6.667, 10.0, 1.736, 8.264, 1.736, 1.736, 8.264, 1.736, 8.264, 8.264, 1.0, 9.0, 0.0, 6.667, 1.736, 8.264, 3.333, 10.0, 0.0, 6.667, 0.0, 3.333, 1.736, 1.736, 1.736, 8.264, 12.28, 2.085, 13.03, 2.085, 13.03, 5.35, 12.28, 5.35, 10.77, 5.667, 11.52, 5.667, 11.52, 8.0, 10.77, 8.0, 10.0, 2.333, 10.75, 2.333, 10.75, 5.667, 10.0, 5.667, 12.28, 5.35, 13.03, 5.35, 13.03, 7.837, 12.28, 7.837, 1.781, 18.22, 1.781, 11.78, 8.219, 11.78, 8.219, 18.22, 6.667, 10.0, 8.264, 8.264, 10.0, 6.667, 9.0, 9.0, 8.264, 8.264, 8.264, 1.736, 10.0, 3.333, 10.0, 6.667, 1.017, 18.98, 0.03485, 16.69, 1.691, 18.31, 3.31, 19.97, 8.309, 18.22, 8.309, 11.78, 9.977, 13.36, 9.977, 16.64, 6.69, 19.97, 8.309, 18.31, 9.965, 16.69, 8.983, 18.98, 0.02298, 16.64, 0.02298, 13.36, 1.691, 11.78, 1.691, 18.22, 6.69, 10.03, 6.644, 10.02, 6.667, 10.0, 3.31, 10.03, 3.333, 10.0, 3.356, 10.02, 3.31, 19.97, 3.356, 19.98, 3.333, 20.0, 6.667, 20.0, 6.644, 19.98, 6.69, 19.97, 0.03485, 13.31, 0.02298, 13.36, 0.0, 13.33, 0.0, 16.67, 0.02298, 16.64, 0.03485, 16.69, 9.965, 16.69, 9.977, 16.64, 10.0, 16.67, 10.0, 13.33, 9.977, 13.36, 9.965, 13.31, 1.691, 11.69, 1.781, 11.69, 1.781, 11.78, 1.691, 11.78, 1.691, 18.31, 1.691, 18.22, 1.781, 18.22, 1.781, 18.31, 8.309, 11.69, 8.309, 11.78, 8.219, 11.78, 8.219, 11.69, 8.309, 18.31, 8.219, 18.31, 8.219, 18.22, 8.309, 18.22, 3.31, 10.03, 1.017, 11.02, 1.0, 11.0, 3.333, 10.0, 0.03485, 16.69, 1.017, 18.98, 1.0, 19.0, 0.0, 16.67, 6.69, 19.97, 8.983, 18.98, 9.0, 19.0, 6.667, 20.0, 9.965, 13.31, 8.983, 11.02, 9.0, 11.0, 10.0, 13.33, 8.983, 11.02, 6.69, 10.03, 6.667, 10.0, 9.0, 11.0, 6.644, 10.02, 3.356, 10.02, 3.333, 10.0, 6.667, 10.0, 1.017, 18.98, 3.31, 19.97, 3.333, 20.0, 1.0, 19.0, 3.356, 19.98, 6.644, 19.98, 6.667, 20.0, 3.333, 20.0, 1.781, 18.31, 3.356, 19.98, 3.31, 19.97, 1.691, 18.31, 8.309, 18.31, 6.69, 19.97, 6.644, 19.98, 8.219, 18.31, 1.017, 11.02, 0.03485, 13.31, 0.0, 13.33, 1.0, 11.0, 11.54, 2.356, 11.54, 5.644, 11.52, 5.667, 11.52, 2.333, 8.983, 18.98, 9.965, 16.69, 10.0, 16.67, 9.0, 19.0, 10.77, 2.356, 10.77, 5.644, 10.75, 5.667, 10.75, 2.333, 3.356, 10.02, 1.781, 11.69, 1.691, 11.69, 3.31, 10.03, 1.781, 11.78, 1.781, 18.22, 1.691, 18.22, 1.691, 11.78, 6.69, 10.03, 8.309, 11.69, 8.219, 11.69, 6.644, 10.02, 8.309, 11.78, 8.309, 18.22, 8.219, 18.22, 8.219, 11.78, 1.781, 18.22, 8.219, 18.22, 8.219, 18.31, 1.781, 18.31, 1.781, 11.69, 8.219, 11.69, 8.219, 11.78, 1.781, 11.78, 0.02298, 16.64, 1.691, 18.22, 1.691, 18.31, 0.03485, 16.69, 0.03485, 13.31, 1.691, 11.69, 1.691, 11.78, 0.02298, 13.36, 8.309, 18.22, 9.977, 16.64, 9.965, 16.69, 8.309, 18.31, 8.309, 11.69, 9.965, 13.31, 9.977, 13.36, 8.309, 11.78, 11.54, 0.0, 12.28, 0.0, 12.28, 2.487, 11.54, 2.487])
me_cube_008.materials.append(mat_main)
me_cube_008.materials.append(mat_soil)
me_cube_008.update()
me_cube_010 = bpy.data.meshes.new('Cube.010')
me_cube_010.from_pydata([(2.8, -0.025, 0.0), (2.8, -0.025, 0.5), (2.8, 0.025, 0.0), (2.8, 0.025, 0.5), (2.85, -0.025, 0.0), (2.85, -0.025, 0.5), (2.85, 0.025, 0.0), (2.85, 0.025, 0.5), (2.8, 0.1422, 0.0), (2.8, 0.1422, 0.5), (2.85, 0.1422, 0.0), (2.85, 0.1422, 0.5), (0.0, 0.025, 0.0), (0.0, 0.025, 0.5), (0.0, -0.025, 0.0), (0.0, -0.025, 0.5)], [], [(12, 13, 3, 2), (1, 0, 4, 5), (12, 2, 0, 14), (6, 7, 5, 4), (0, 2, 6, 4), (3, 1, 5, 7), (6, 2, 8, 10), (8, 9, 11, 10), (7, 6, 10, 11), (3, 7, 11, 9), (2, 3, 9, 8), (3, 13, 15, 1), (0, 1, 15, 14)])
_uv = me_cube_010.uv_layers.new(name='UVMap')
_uv.uv.foreach_set('vector', [15.06, 15.39, 14.86, 15.39, 14.86, 14.31, 15.06, 14.31, 11.35, 15.13, 11.54, 15.13, 11.54, 15.14, 11.35, 15.14, 13.28, 14.38, 13.28, 15.46, 13.26, 15.46, 13.26, 14.38, 13.71, 14.81, 13.71, 15.0, 13.69, 15.0, 13.69, 14.81, 13.26, 15.46, 13.28, 15.46, 13.28, 15.47, 13.26, 15.47, 13.21, 14.4, 13.19, 14.4, 13.19, 14.38, 13.21, 14.38, 13.28, 15.47, 13.28, 15.46, 13.32, 15.46, 13.32, 15.47, 13.95, 14.38, 13.95, 14.57, 13.93, 14.57, 13.93, 14.38, 13.71, 15.0, 13.71, 14.81, 13.75, 14.81, 13.75, 15.0, 13.21, 14.4, 13.21, 14.38, 13.26, 14.38, 13.26, 14.4, 13.44, 14.96, 13.44, 15.16, 13.4, 15.16, 13.4, 14.96, 13.21, 14.4, 13.21, 15.47, 13.19, 15.47, 13.19, 14.4, 11.54, 15.13, 11.35, 15.13, 11.35, 14.05, 11.54, 14.05])
me_cube_010.update()
me_cube_011 = bpy.data.meshes.new('Cube.011')
me_cube_011.from_pydata([(-0.95, -0.25, -0.25), (-0.95, -0.25, -0.05), (-0.95, 0.25, -0.25), (-0.95, 0.25, -0.05), (0.95, -0.25, -0.25), (0.95, -0.25, -0.05), (0.95, 0.25, -0.25), (0.95, 0.25, -0.05), (-0.76, -0.05, -0.05), (-0.76, -0.05, 0.15), (-0.76, 0.25, -0.05), (-0.76, 0.25, 0.15), (0.76, -0.05, -0.05), (0.76, -0.05, 0.15), (0.76, 0.25, -0.05), (0.76, 0.25, 0.15)], [], [(0, 1, 3, 2), (6, 7, 5, 4), (4, 5, 1, 0), (7, 3, 1, 5), (8, 9, 11, 10), (14, 15, 13, 12), (12, 13, 9, 8), (15, 11, 9, 13)])
_uv = me_cube_011.uv_layers.new(name='UVMap')
_uv.uv.foreach_set('vector', [14.7, 3.146, 14.62, 3.146, 14.62, 2.954, 14.7, 2.954, 13.93, 14.57, 13.85, 14.57, 13.85, 14.38, 13.93, 14.38, 13.4, 15.11, 13.32, 15.11, 13.32, 14.38, 13.4, 14.38, 12.42, 14.38, 12.42, 15.11, 12.23, 15.11, 12.23, 14.38, 14.02, 3.077, 14.09, 3.077, 14.09, 3.192, 14.02, 3.192, 14.08, 11.07, 14.15, 11.07, 14.15, 11.19, 14.08, 11.19, 13.48, 14.96, 13.4, 14.96, 13.4, 14.38, 13.48, 14.38, 14.74, 2.369, 14.74, 2.954, 14.62, 2.954, 14.62, 2.369])
me_cube_011.update()
me_greek_podium = bpy.data.meshes.new('greek_podium')
me_greek_podium.from_pydata([(-0.09371, -0.09371, 3.899e-05), (-0.09371, 0.09371, 3.899e-05), (-0.3058, 0.2003, 0.7397), (0.09371, -0.09371, 3.899e-05), (0.3058, -0.1935, 0.8452), (0.3058, 0.2003, 0.7397), (-0.09371, 0.09371, 0.02647), (0.09371, 0.09371, 0.02647), (-0.04685, 0.04685, 0.02647), (0.04686, 0.04686, 0.02647), (-0.3058, -0.2003, 0.8197), (-0.3058, 0.1935, 0.7142), (0.3058, 0.1935, 0.7142), (-0.04685, 0.04685, 0.7665), (0.04686, 0.04686, 0.7665), (-0.04685, -0.04686, 0.7665), (0.07845, 0.07845, 0.3965), (0.07097, -0.07097, 0.2381), (0.07845, -0.07845, 0.3965), (-0.07097, -0.07097, 0.5549), (-0.07097, -0.07097, 0.2381), (-0.3058, -0.1935, 0.8452), (0.09371, 0.09371, 3.899e-05), (-0.09371, -0.09371, 0.02647), (0.09371, -0.09371, 0.02647), (-0.04685, -0.04686, 0.02647), (0.04686, -0.04686, 0.02647), (0.3058, -0.2003, 0.8197), (0.04686, -0.04686, 0.7665), (-0.07097, 0.07097, 0.2381), (-0.07097, 0.07097, 0.5549), (-0.07845, 0.07845, 0.3965), (0.07097, 0.07097, 0.2381), (0.07097, 0.07097, 0.5549), (0.07097, -0.07097, 0.5549), (-0.07845, -0.07845, 0.3965)], [], [(10, 21, 2, 11), (11, 2, 5, 12), (12, 5, 4, 27), (27, 4, 21, 10), (3, 24, 23, 0), (22, 7, 24, 3), (1, 6, 7, 22), (0, 23, 6, 1), (7, 9, 26, 24), (6, 8, 9, 7), (23, 25, 8, 6), (28, 27, 10, 15), (14, 12, 27, 28), (13, 11, 12, 14), (15, 10, 11, 13), (9, 32, 17, 26), (8, 29, 32, 9), (26, 17, 20, 25), (34, 28, 15, 19), (33, 14, 28, 34), (19, 15, 13, 30), (30, 13, 14, 33), (34, 19, 35, 18), (18, 35, 20, 17), (33, 34, 18, 16), (16, 18, 17, 32), (30, 33, 16, 31), (31, 16, 32, 29), (19, 30, 31, 35), (35, 31, 29, 20), (25, 20, 29, 8), (24, 26, 25, 23), (2, 21, 4, 5)])
me_greek_podium.polygons.foreach_set('use_smooth', [True] * 33)
_uv = me_greek_podium.uv_layers.new(name='UVMap')
_uv.uv.foreach_set('vector', [0.6417, 0.9054, 0.6809, 0.9054, 0.6809, 1.509, 0.6417, 1.509, 0.5094, 0.9054, 0.5476, 0.9054, 0.5476, 1.811, 0.5094, 1.811, 0.5644, 0.9054, 0.6035, 0.9054, 0.6035, 1.509, 0.5644, 1.509, 0.6417, 1.811, 0.6035, 1.811, 0.6035, 0.9054, 0.6417, 0.9054, 0.7982, 0.9054, 0.8373, 0.9054, 0.8373, 1.183, 0.7982, 1.183, 0.72, 1.183, 0.6809, 1.183, 0.6809, 0.9054, 0.72, 0.9054, 0.7982, 1.183, 0.7591, 1.183, 0.7591, 0.9054, 0.7982, 0.9054, 0.7591, 1.183, 0.72, 1.183, 0.72, 0.9054, 0.7591, 0.9054, 0.2323, 1.183, 0.3016, 1.114, 0.4401, 1.114, 0.5094, 1.183, 0.2323, 0.9054, 0.3016, 0.9748, 0.3016, 1.114, 0.2323, 1.183, 0.5094, 0.9054, 0.4401, 0.9748, 0.3016, 0.9748, 0.2323, 0.9054, 0.3635, 0.3833, 0.6035, 5.96e-07, 0.6035, 0.9054, 0.3635, 0.5221, 0.23, 0.3833, 0.0, 0.0, 0.6035, 5.96e-07, 0.3635, 0.3833, 0.23, 0.5221, 5.346e-07, 0.9054, 0.0, 0.0, 0.23, 0.3833, 0.3635, 0.5221, 0.6035, 0.9054, 5.346e-07, 0.9054, 0.23, 0.5221, 1.379, 1.118e-08, 1.415, 0.3133, 1.205, 0.3133, 1.241, 0.0, 1.844, 3.725e-09, 1.88, 0.3145, 1.67, 0.3145, 1.705, 0.0, 0.1855, 0.9054, 0.2212, 1.217, 0.01107, 1.217, 0.04678, 0.9054, 0.2212, 1.685, 0.1855, 2.0, 0.04678, 2.0, 0.01107, 1.685, 1.415, 0.7823, 1.379, 1.096, 1.241, 1.096, 1.205, 0.7823, 1.647, 0.7823, 1.612, 1.096, 1.473, 1.096, 1.437, 0.7823, 1.88, 0.7832, 1.844, 1.095, 1.705, 1.095, 1.67, 0.7832, 0.2212, 1.685, 0.01107, 1.685, 0.0, 1.451, 0.2323, 1.451, 0.2323, 1.451, 0.0, 1.451, 0.01107, 1.217, 0.2212, 1.217, 1.415, 0.7823, 1.205, 0.7823, 1.194, 0.5478, 1.426, 0.5478, 1.426, 0.5478, 1.194, 0.5478, 1.205, 0.3133, 1.415, 0.3133, 1.88, 0.7832, 1.67, 0.7832, 1.659, 0.5493, 1.891, 0.5493, 1.891, 0.5493, 1.659, 0.5493, 1.67, 0.3145, 1.88, 0.3145, 1.647, 0.7823, 1.437, 0.7823, 1.426, 0.5478, 1.659, 0.5478, 1.659, 0.5478, 1.426, 0.5478, 1.437, 0.3133, 1.647, 0.3133, 1.612, 1.118e-08, 1.647, 0.3133, 1.437, 0.3133, 1.473, 0.0, 0.5094, 1.183, 0.4401, 1.114, 0.4401, 0.9748, 0.5094, 0.9054, 0.6035, 0.0, 1.194, 1.788e-07, 1.194, 0.9054, 0.6035, 0.9054])
me_greek_podium.use_remesh_fix_poles = True
me_greek_podium.use_remesh_preserve_attributes = False
me_greek_podium.update()
me_cube_001 = bpy.data.meshes.new('Cube.001')
me_cube_001.from_pydata([(0.0, -10.0, 0.0), (-1.0, -10.0, 0.9562), (-1.0, 10.0, 0.9562), (0.0, 10.0, 1.0), (0.0, -10.0, 1.0), (-1.249, -10.0, 0.9562), (-1.249, 10.0, 0.9562), (-0.5417, 10.0, 0.0), (-1.249, 10.0, 0.7073), (-1.249, -10.0, 0.7073), (-0.5417, -10.0, 0.0), (-1.0, -10.0, 1.18), (-1.071, -10.0, 1.251), (-1.071, 10.0, 1.251), (-1.0, 10.0, 1.18), (-1.178, -10.0, 1.251), (-1.249, -10.0, 1.18), (-1.249, 10.0, 1.18), (-1.178, 10.0, 1.251), (0.0, 10.0, 0.0), (-0.5, -10.0, 0.9931), (-0.5, 10.0, 0.9931), (1.0, -10.0, 0.9562), (1.0, 10.0, 0.9562), (1.249, -10.0, 0.9562), (1.249, 10.0, 0.9562), (0.5417, 10.0, 0.0), (1.249, 10.0, 0.7073), (1.249, -10.0, 0.7073), (0.5417, -10.0, 0.0), (1.0, -10.0, 1.18), (1.071, -10.0, 1.251), (1.071, 10.0, 1.251), (1.0, 10.0, 1.18), (1.178, -10.0, 1.251), (1.249, -10.0, 1.18), (1.249, 10.0, 1.18), (1.178, 10.0, 1.251), (0.5, -10.0, 0.9931), (0.5, 10.0, 0.9931)], [], [(2, 6, 17, 18, 13, 14), (0, 20, 1), (21, 2, 1, 20), (19, 21, 3), (2, 19, 7, 8, 6), (9, 5, 6, 8), (0, 1, 5, 9, 10), (5, 1, 11, 12, 15, 16), (6, 5, 16, 17), (1, 2, 14, 11), (7, 10, 9, 8), (19, 0, 10, 7), (11, 14, 13, 12), (15, 18, 17, 16), (12, 13, 18, 15), (19, 2, 21), (3, 21, 20, 4), (0, 4, 20), (23, 33, 32, 37, 36, 25), (0, 22, 38), (39, 38, 22, 23), (19, 3, 39), (23, 25, 27, 26, 19), (28, 27, 25, 24), (0, 29, 28, 24, 22), (24, 35, 34, 31, 30, 22), (25, 36, 35, 24), (22, 30, 33, 23), (26, 27, 28, 29), (19, 26, 29, 0), (30, 31, 32, 33), (34, 35, 36, 37), (31, 34, 37, 32), (19, 39, 23), (3, 4, 38, 39), (0, 38, 4)])
me_cube_001.polygons.foreach_set('use_smooth', [True] * 36)
me_cube_001.polygons.foreach_set('material_index', [1, 0, 0, 0, 0, 0, 0, 1, 1, 1, 0, 0, 1, 1, 1, 0, 0, 0, 1, 0, 0, 0, 0, 0, 0, 1, 1, 1, 0, 0, 1, 1, 1, 0, 0, 0])
_uv = me_cube_001.uv_layers.new(name='UVMap')
_uv.uv.foreach_set('vector', [3.272, 0.4274, 3.272, 0.5543, 3.158, 0.5543, 3.121, 0.5179, 3.121, 0.4638, 3.158, 0.4274, 0.669, 11.2, 0.9006, 10.68, 1.156, 10.68, 0.8994, 0.518, 1.156, 0.5134, 1.156, 10.68, 0.9006, 10.68, 0.6681, 0.0, 0.8994, 0.518, 0.645, 0.5134, 1.156, 0.5134, 0.6681, 0.0, 0.9452, 0.01315, 1.29, 0.3921, 1.284, 0.5195, 1.78, 0.0, 1.951, 0.0008566, 1.951, 9.808, 1.78, 9.807, 0.669, 11.2, 1.156, 10.68, 1.284, 10.68, 1.29, 10.8, 0.946, 11.18, 3.248, 0.2771, 3.121, 0.2771, 3.121, 0.1633, 3.158, 0.1269, 3.212, 0.1269, 3.248, 0.1633, 2.536, 6.707, 2.536, 0.004002, 2.653, 0.0034, 2.653, 6.707, 3.121, 0.0, 3.121, 6.703, 3.004, 6.704, 3.004, 0.0006032, 1.29, 9.807, 1.29, 0.0, 1.78, 0.0, 1.78, 9.807, 11.37, 20.0, 11.37, 9.808, 11.65, 9.808, 11.65, 20.0, 3.004, 0.0006032, 3.004, 6.704, 2.887, 6.705, 2.887, 0.001538, 2.77, 0.002465, 2.77, 6.706, 2.653, 6.707, 2.653, 0.0034, 2.887, 0.001538, 2.887, 6.705, 2.77, 6.706, 2.77, 0.002465, 0.6681, 0.0, 1.156, 0.5134, 0.8994, 0.518, 0.645, 0.5134, 0.8994, 0.518, 0.9006, 10.68, 0.6449, 10.68, 0.669, 11.2, 0.6449, 10.68, 0.9006, 10.68, 3.272, 0.1269, 3.158, 0.1269, 3.121, 0.09048, 3.121, 0.03639, 3.158, 0.0, 3.272, 2.663e-08, 0.6208, 11.2, 0.1336, 10.68, 0.3892, 10.68, 0.3907, 0.518, 0.3892, 10.68, 0.1336, 10.68, 0.1337, 0.5134, 0.622, 3.196e-05, 0.645, 0.5134, 0.3907, 0.518, 0.1337, 0.5134, 0.00635, 0.5194, 0.0003092, 0.3921, 0.3449, 0.01317, 0.622, 3.196e-05, 11.1, 9.979, 1.291, 9.979, 1.29, 9.808, 11.1, 9.808, 0.6208, 11.2, 0.3438, 11.18, 0.0, 10.8, 0.006264, 10.68, 0.1336, 10.68, 3.121, 0.4274, 3.121, 0.3135, 3.158, 0.2771, 3.212, 0.2771, 3.248, 0.3135, 3.248, 0.4274, 1.951, 0.0, 2.068, 0.0007349, 2.068, 6.705, 1.951, 6.704, 2.536, 6.71, 2.419, 6.709, 2.419, 0.005054, 2.536, 0.005789, 1.291, 10.47, 1.291, 9.979, 11.1, 9.979, 11.1, 10.47, 11.37, 20.0, 11.1, 20.0, 11.1, 9.808, 11.37, 9.808, 2.419, 6.709, 2.302, 6.707, 2.302, 0.003604, 2.419, 0.005054, 2.185, 6.706, 2.068, 6.705, 2.068, 0.0007349, 2.185, 0.002184, 2.302, 6.707, 2.185, 6.706, 2.185, 0.002184, 2.302, 0.003604, 0.622, 3.196e-05, 0.3907, 0.518, 0.1337, 0.5134, 0.645, 0.5134, 0.6449, 10.68, 0.3892, 10.68, 0.3907, 0.518, 0.6208, 11.2, 0.3892, 10.68, 0.6449, 10.68])
me_cube_001.materials.append(mat_main)
me_cube_001.materials.append(mat_edge)
me_cube_001.update()
me_plane_002 = bpy.data.meshes.new('Plane.002')
me_plane_002.from_pydata([(-0.5, -4.0, 0.0), (0.0, -4.0, 0.0), (-0.5, 4.0, 0.0), (0.0, 4.0, 0.0), (-0.5, -4.0, 0.3), (-0.5, 4.0, 0.3)], [], [(0, 1, 3, 2), (0, 2, 5, 4)])
_uv = me_plane_002.uv_layers.new(name='UVMap')
_uv.uv.foreach_set('vector', [0.0, 0.0, 1.0, 0.0, 1.0, 1.0, 0.0, 1.0, 0.0, 0.0, 0.0, 1.0, 0.0, 1.0, 0.0, 0.0])
me_plane_002.update()
me_cube_009 = bpy.data.meshes.new('Cube.009')
me_cube_009.from_pydata([(-0.5, -5.475, -1.0), (-0.5, -5.475, 1.0), (-0.5, 5.475, -1.0), (-0.5, 5.475, 1.0), (0.5, -5.475, -1.0), (0.5, -5.475, 1.0), (0.5, 5.475, -1.0), (0.5, 5.475, 1.0)], [], [(0, 1, 3, 2), (2, 3, 7, 6), (6, 7, 5, 4), (4, 5, 1, 0), (2, 6, 4, 0), (7, 3, 1, 5)])
_uv = me_cube_009.uv_layers.new(name='UVMap')
_uv.uv.foreach_set('vector', [0.375, 0.0, 0.625, 0.0, 0.625, 0.25, 0.375, 0.25, 0.375, 0.25, 0.625, 0.25, 0.625, 0.5, 0.375, 0.5, 0.375, 0.5, 0.625, 0.5, 0.625, 0.75, 0.375, 0.75, 0.375, 0.75, 0.625, 0.75, 0.625, 1.0, 0.375, 1.0, 0.125, 0.5, 0.375, 0.5, 0.375, 0.75, 0.125, 0.75, 0.625, 0.5, 0.875, 0.5, 0.875, 0.75, 0.625, 0.75])
me_cube_009.update()
me_plane_006 = bpy.data.meshes.new('Plane.006')
me_plane_006.from_pydata([(-5.157, -2.136, 0.0), (-5.157, 2.136, 0.0), (-5.157, -2.136, 0.3), (-5.157, 2.136, 0.3), (-5.657, -2.343, 0.3), (-5.657, 2.343, 0.3), (-5.657, -2.343, 0.6), (-5.657, 2.343, 0.6), (-6.157, -2.55, 0.6), (-6.157, 2.55, 0.6), (-6.157, -2.55, 0.9), (-6.157, 2.55, 0.9), (-6.657, -2.757, 0.9), (-6.657, 2.757, 0.9), (-6.657, -2.757, 1.2), (-6.657, 2.757, 1.2), (-7.157, -2.964, 1.2), (-7.157, 2.964, 1.2), (-7.157, -2.964, 1.5), (-7.157, 2.964, 1.5), (-7.657, -3.172, 1.5), (-7.657, 3.172, 1.5), (-7.657, -3.172, 1.8), (-7.657, 3.172, 1.8), (-8.157, -3.379, 1.8), (-8.157, 3.379, 1.8), (-8.157, -3.379, 2.1), (-8.157, 3.379, 2.1), (-8.657, -3.586, 2.1), (-8.657, 3.586, 2.1), (-8.657, -3.586, 2.4), (-8.657, 3.586, 2.4), (-9.157, -3.793, 2.4), (-9.157, 3.793, 2.4), (-9.157, -3.793, 2.7), (-9.157, 3.793, 2.7), (-9.657, -4.0, 2.7), (-9.657, 4.0, 2.7), (-9.657, -4.0, 3.0), (-9.657, 4.0, 3.0), (-12.0, -4.971, 3.0), (-12.0, 4.971, 3.0), (-12.0, -4.971, 4.0), (-12.0, 4.971, 4.0), (-12.2, -5.053, 4.0), (-12.2, 5.053, 4.0), (-12.2, -5.053, 0.0), (-12.2, 5.053, 0.0)], [], [(0, 1, 3, 2), (4, 2, 3, 5), (4, 5, 7, 6), (8, 6, 7, 9), (8, 9, 11, 10), (12, 10, 11, 13), (12, 13, 15, 14), (16, 14, 15, 17), (16, 17, 19, 18), (20, 18, 19, 21), (20, 21, 23, 22), (24, 22, 23, 25), (24, 25, 27, 26), (28, 26, 27, 29), (28, 29, 31, 30), (32, 30, 31, 33), (32, 33, 35, 34), (36, 34, 35, 37), (36, 37, 39, 38), (38, 39, 41, 40), (40, 41, 43, 42), (42, 43, 45, 44), (44, 45, 47, 46)])
me_plane_006.polygons.foreach_set('material_index', [0, 0, 0, 0, 0, 0, 0, 0, 0, 0, 0, 0, 0, 0, 0, 0, 0, 0, 0, 0, 1, 1, 1])
_uv = me_plane_006.uv_layers.new(name='UVMap')
_uv.uv.foreach_set('vector', [9.362, 5.718, 9.362, 9.123, 9.123, 9.123, 9.123, 5.718, 8.246, 8.463, 7.847, 8.298, 7.847, 4.892, 8.246, 4.727, 6.891, 5.718, 6.891, 9.454, 6.652, 9.454, 6.652, 5.718, 8.645, 8.463, 8.246, 8.298, 8.246, 4.562, 8.645, 4.397, 9.601, 5.387, 9.601, 9.454, 9.362, 9.454, 9.362, 5.387, 8.645, 4.397, 8.246, 4.231, 8.246, 0.1651, 8.645, 0.0, 7.05, 9.784, 7.05, 5.387, 7.289, 5.387, 7.289, 9.784, 7.847, 0.0, 8.246, 0.1651, 8.246, 4.562, 7.847, 4.727, 7.688, 5.057, 7.688, 9.784, 7.449, 9.784, 7.449, 5.057, 7.847, 5.057, 7.449, 4.892, 7.449, 0.1651, 7.847, 0.0, 10.0, 0.0, 10.0, 5.057, 9.761, 5.057, 9.761, 0.0, 7.449, 5.387, 7.05, 5.222, 7.05, 0.1651, 7.449, 0.0, 9.601, 0.0, 9.601, 5.387, 9.362, 5.387, 9.362, 0.0, 6.652, 0.0, 7.05, 0.1651, 7.05, 5.552, 6.652, 5.718, 9.362, 0.0, 9.362, 5.718, 9.123, 5.718, 9.123, 0.0, 6.652, 6.048, 6.253, 5.883, 6.253, 0.1651, 6.652, 0.0, 9.123, 0.0, 9.123, 6.048, 8.884, 6.048, 8.884, 0.0, 6.253, 6.378, 5.854, 6.213, 5.854, 0.1651, 6.253, 0.0, 8.884, 0.0, 8.884, 6.378, 8.645, 6.378, 8.645, 0.0, 3.189, 7.152, 3.189, 0.7738, 5.057, 0.0, 5.057, 7.926, 5.854, 0.0, 5.854, 7.926, 5.057, 7.926, 5.057, 0.0, 9.601, 7.992, 9.601, 0.06605, 9.761, 0.0, 9.761, 8.058, 0.0, 8.058, 0.0, 0.0, 3.189, 0.0, 3.189, 8.058])
me_plane_006.materials.append(mat_stairs)
me_plane_006.materials.append(mat_edge)
me_plane_006.update()

# ---- objects
ob_main = bpy.data.objects.new('main', me_cube)
ob_columns = bpy.data.objects.new('columns', me_cube_002)
ob_fat_columns = bpy.data.objects.new('fat_columns', me_cube_003)
ob_water_plane = bpy.data.objects.new('water_plane', me_plane)
ob_plane_002 = bpy.data.objects.new('Plane.002', me_plane_003)
ob_empty = bpy.data.objects.new('Empty', None)
ob_plane_003 = bpy.data.objects.new('Plane.003', me_plane_004)
ob_cube = bpy.data.objects.new('Cube', me_cube_004)
ob_plane_004 = bpy.data.objects.new('Plane.004', me_plane_005)
ob_columns_001 = bpy.data.objects.new('columns.001', me_cube_005)
ob_cube_001 = bpy.data.objects.new('Cube.001', me_cube_006)
ob_cube_002 = bpy.data.objects.new('Cube.002', me_cube_007)
ob_cube_003 = bpy.data.objects.new('Cube.003', me_cube_008)
ob_cube_005 = bpy.data.objects.new('Cube.005', me_cube_010)
ob_cube_006 = bpy.data.objects.new('Cube.006', me_cube_011)
ob_greek_podium = bpy.data.objects.new('greek_podium', me_greek_podium)
ob_greek_podium_001 = bpy.data.objects.new('greek_podium.001', me_greek_podium)
ob_cube_007 = bpy.data.objects.new('Cube.007', me_cube_001)
ob_plane_001 = bpy.data.objects.new('Plane.001', me_plane_002)
ob_empty_001 = bpy.data.objects.new('Empty.001', None)
ob_cube_004 = bpy.data.objects.new('Cube.004', me_cube_009)
ob_plane_005 = bpy.data.objects.new('Plane.005', me_plane_006)

# ---- transforms, parenting, visibility, modifiers, constraints
ob_main.location = (0.0, 0.0, 0.0)
_m = ob_main.modifiers.new('Mirror', 'MIRROR')
_m.use_clip = True
ob_columns.location = (3.5, 4.5, 1.0)
_m = ob_columns.modifiers.new('Array', 'ARRAY')
_m.count = 7
_m.use_constant_offset = True
_m.constant_offset_displace = (0.0, 1.0, 0.0)
_m.use_relative_offset = False
_m = ob_columns.modifiers.new('Array.001', 'ARRAY')
_m.use_constant_offset = True
_m.constant_offset_displace = (-7.0, 0.0, 0.0)
_m.use_relative_offset = False
_m = ob_columns.modifiers.new('Auto Smooth', 'NODES')
_m.node_group = ng_auto_smooth
_gi = [s.identifier for s in ng_auto_smooth.interface.items_tree if s.item_type == 'SOCKET' and s.in_out == 'INPUT']
_m[_gi[1]] = 0.5236  # Angle
ob_fat_columns.location = (0.0, 0.0, 0.0)
_m = ob_fat_columns.modifiers.new('Mirror', 'MIRROR')
_m.use_clip = True
ob_water_plane.location = (0.0, 0.0, -0.1)
ob_plane_002.location = (0.0, 0.0, 0.0)
ob_empty.location = (0.0, 0.0, 0.0)
ob_empty.rotation_euler = (0.0, -0.0, 0.7854)
ob_plane_003.location = (0.0, 0.0, 0.0)
ob_cube.location = (0.0, 2.7, 0.0)
ob_plane_004.location = (0.0, 0.0, 0.0)
_m = ob_plane_004.modifiers.new('Mirror', 'MIRROR')
ob_columns_001.location = (3.5, 2.1, 0.5)
_m = ob_columns_001.modifiers.new('Array', 'ARRAY')
_m.count = 6
_m.use_constant_offset = True
_m.constant_offset_displace = (0.0, 1.0, 0.0)
_m.use_relative_offset = False
_m = ob_columns_001.modifiers.new('Array.001', 'ARRAY')
_m.use_constant_offset = True
_m.constant_offset_displace = (-7.0, 0.0, 0.0)
_m.use_relative_offset = False
_m = ob_columns_001.modifiers.new('Auto Smooth', 'NODES')
_m.node_group = ng_auto_smooth
_gi = [s.identifier for s in ng_auto_smooth.interface.items_tree if s.item_type == 'SOCKET' and s.in_out == 'INPUT']
_m[_gi[1]] = 0.5236  # Angle
ob_cube_001.location = (0.0, 2.1, 3.6)
_m = ob_cube_001.modifiers.new('Array', 'ARRAY')
_m.count = 6
_m.use_constant_offset = True
_m.constant_offset_displace = (0.0, 1.0, 0.0)
_m.use_relative_offset = False
ob_cube_002.location = (3.5, 4.6, 3.75)
ob_cube_002.rotation_euler = (0.0, -0.0, 1.571)
_m = ob_cube_002.modifiers.new('Array', 'ARRAY')
_m.count = 4
_m.use_constant_offset = True
_m.constant_offset_displace = (0.0, 2.334, 0.0)
_m.use_relative_offset = False
ob_cube_003.location = (0.0, 0.0, 0.0)
ob_cube_005.location = (0.0, 1.558, 0.0)
_m = ob_cube_005.modifiers.new('Mirror', 'MIRROR')
ob_cube_006.location = (0.0, -12.45, 0.25)
ob_greek_podium.location = (2.1, -0.1781, -8.941e-05)
_m = ob_greek_podium.modifiers.new('Auto Smooth', 'NODES')
_m.node_group = ng_auto_smooth
_gi = [s.identifier for s in ng_auto_smooth.interface.items_tree if s.item_type == 'SOCKET' and s.in_out == 'INPUT']
_m[_gi[1]] = 0.5236  # Angle
ob_greek_podium_001.location = (-2.2, -0.1781, -8.941e-05)
_m = ob_greek_podium_001.modifiers.new('Auto Smooth', 'NODES')
_m.node_group = ng_auto_smooth
_gi = [s.identifier for s in ng_auto_smooth.interface.items_tree if s.item_type == 'SOCKET' and s.in_out == 'INPUT']
_m[_gi[1]] = 0.5236  # Angle
ob_cube_007.location = (0.0, -22.92, -1.37)
_m = ob_cube_007.modifiers.new('Auto Smooth', 'NODES')
_m.node_group = ng_auto_smooth
_gi = [s.identifier for s in ng_auto_smooth.interface.items_tree if s.item_type == 'SOCKET' and s.in_out == 'INPUT']
_m[_gi[1]] = 0.5236  # Angle
ob_plane_001.location = (30.0, 0.0, 0.0)
_m = ob_plane_001.modifiers.new('Array', 'ARRAY')
_m.count = 10
_m.relative_offset_displace = (-1.0, 0.0, 1.0)
_m.use_merge_vertices = True
_m = ob_plane_001.modifiers.new('Array.001', 'ARRAY')
_m.count = 5
_m.use_relative_offset = False
_m.use_object_offset = True
_m.offset_object = ob_empty_001
ob_empty_001.location = (31.36, -3.293, 0.0)
ob_empty_001.rotation_euler = (0.0, -0.0, 0.7854)
ob_cube_004.location = (0.0, -10.3, 1.65)
ob_plane_005.location = (0.0, 0.0, 0.0)
_m = ob_plane_005.modifiers.new('Array', 'ARRAY')
_m.count = 5
_m.use_relative_offset = False
_m.use_merge_vertices = True
_m.use_object_offset = True
_m.offset_object = ob_empty
_m = ob_plane_005.modifiers.new('Boolean', 'BOOLEAN')
_m.object = ob_cube_004

# ---- collection membership
col_greek_world.objects.link(ob_main)
col_greek_world.objects.link(ob_columns)
col_greek_world.objects.link(ob_fat_columns)
col_greek_world.objects.link(ob_water_plane)
col_greek_auditorium.objects.link(ob_plane_002)
col_greek_auditorium.objects.link(ob_empty)
col_greek_auditorium.objects.link(ob_plane_003)
col_greek_auditorium.objects.link(ob_cube)
col_greek_auditorium.objects.link(ob_plane_004)
col_greek_auditorium.objects.link(ob_columns_001)
col_greek_auditorium.objects.link(ob_cube_001)
col_greek_auditorium.objects.link(ob_cube_002)
col_greek_auditorium.objects.link(ob_cube_003)
col_greek_auditorium.objects.link(ob_cube_005)
col_greek_auditorium.objects.link(ob_cube_006)
col_greek_auditorium.objects.link(ob_greek_podium)
col_greek_auditorium.objects.link(ob_greek_podium_001)
col_greek_auditorium.objects.link(ob_cube_007)
col_originals.objects.link(ob_plane_001)
col_originals.objects.link(ob_empty_001)
col_originals.objects.link(ob_cube_004)
col_originals.objects.link(ob_plane_005)

# ---- scene / render settings (as saved in the file)
scene.frame_start = 1; scene.frame_end = 250; scene.frame_set(3)
scene.render.engine = 'CYCLES'
scene.cycles.samples = 128
scene.cycles.sampling_pattern = 'TABULATED_SOBOL'
scene.cycles.use_adaptive_sampling = False
scene.cycles.use_light_tree = False
scene.view_settings.view_transform = 'Filmic'
bpy.context.view_layer.update()

# ---- added for rendering (the .blend has no active camera and no usable light): camera, sun
cam_auto = bpy.data.cameras.new('AutoCamera')
cam_auto.lens = 50.0
cam_auto.sensor_width = 36.0
cam_auto.clip_end = 1197.2
ob_auto_camera = bpy.data.objects.new('AutoCamera', cam_auto)
scene.collection.objects.link(ob_auto_camera)
ob_auto_camera.location = (83.8735, -91.8218, 55.8233)
ob_auto_camera.rotation_euler = (1.09748, -7.21219e-08, 0.694738)
scene.camera = ob_auto_camera
light_auto_sun = bpy.data.lights.new('AutoSun', 'SUN')
light_auto_sun.energy = 3.0
light_auto_sun.angle = 0.0523599
ob_auto_sun = bpy.data.objects.new('AutoSun', light_auto_sun)
scene.collection.objects.link(ob_auto_sun)
ob_auto_sun.rotation_euler = (0.872665, 0.174533, 0.523599)
bpy.context.view_layer.update()
